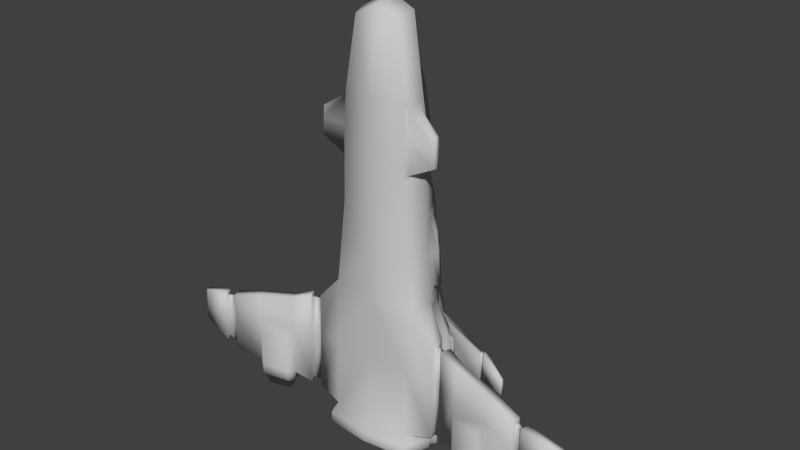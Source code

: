 # Source: SS1.blend  (saved by Blender 2.73.0; exported with 4.5.12 LTS)
import bpy
from mathutils import Matrix  # noqa: F401  (used for matrix-valued properties, if any)

bpy.ops.wm.read_factory_settings(use_empty=True)
scene = bpy.context.scene
scene.name = 'Scene'

# ---- collections
col_collection_1 = bpy.data.collections.new('Collection 1'); scene.collection.children.link(col_collection_1)

# ---- materials (node trees are filled in below, after node groups)
mat_material__159 = bpy.data.materials.new('Material #159')
mat_material__159.alpha_threshold = 0.0
mat_material__159.use_transparent_shadow = False
mat_material__159.diffuse_color = (0.588, 0.588, 0.588, 1.0)
mat_material__159.specular_color = (0.9, 0.9, 0.9)
mat_material__159.roughness = 0.5
mat_material__159.specular_intensity = 0.0

# ---- material node trees

# ---- world
world_world = bpy.data.worlds.new('World'); scene.world = world_world
world_world.color = (0.05088, 0.05088, 0.05088)
world_world.use_sun_shadow = False
world_world.sun_shadow_jitter_overblur = 0.0
world_world.cycles.sampling_method = 'MANUAL'
world_world.cycles.sample_map_resolution = 256

# ---- meshes
me_untitled = bpy.data.meshes.new('Untitled')
me_untitled.from_pydata([(8.923, 15.7, 83.81), (14.71, 14.08, 15.7), (5.582, 21.71, 72.74), (8.506, 28.24, 15.34), (13.9, 14.76, 42.71), (7.477, 21.3, 55.17), (12.89, 15.07, 55.32), (7.715, 24.98, 42.46), (11.49, 6.569, 55.55), (6.61, 21.28, 55.17), (6.502, 24.95, 42.47), (4.292, 30.99, 42.31), (7.961, 7.155, 81.61), (11.95, 5.546, 16.0), (12.01, 6.253, 42.94), (14.31, 14.45, 30.21), (11.98, 5.925, 30.44), (8.113, 24.63, 29.96), (6.48, 24.49, 29.97), (4.268, 30.62, 29.81), (4.983, 21.66, 71.72), (4.421, 27.7, 18.59), (4.376, 28.44, 54.99), (4.262, 30.41, 20.7), (17.48, 12.65, -41.9), (9.544, 29.54, -42.32), (14.73, 4.114, -41.6), (17.3, 13.32, -15.88), (9.616, 29.26, -16.27), (14.55, 4.791, -15.58), (17.43, 11.96, -67.95), (9.474, 29.71, -68.39), (14.68, 3.431, -67.65), (23.26, 10.94, -41.87), (23.29, 11.33, -26.95), (23.39, 6.498, -26.75), (23.36, 6.107, -41.67), (23.32, 5.489, -65.21), (23.22, 10.32, -65.4), (19.01, 11.19, -71.3), (9.563, 32.64, -71.75), (15.67, 0.7627, -70.85), (27.52, 7.635, -41.79), (27.54, 7.976, -28.79), (27.12, 6.593, -28.73), (27.1, 6.253, -41.69), (27.05, 5.686, -63.3), (27.48, 7.069, -63.36), (27.86, 8.767, -41.82), (27.89, 9.144, -27.46), (26.78, 5.499, -27.3), (26.75, 5.122, -41.66), (26.7, 4.519, -64.64), (27.82, 8.164, -64.79), (56.46, 2.591, -45.25), (56.48, 2.823, -36.4), (55.36, -0.8215, -36.25), (55.34, -1.053, -45.08), (55.31, -1.421, -59.09), (56.43, 2.224, -59.24), (56.11, 1.453, -45.22), (56.12, 1.648, -37.75), (55.71, 0.2803, -37.69), (55.69, 0.08556, -45.11), (55.67, -0.2459, -57.74), (56.08, 1.122, -57.8), (59.85, 1.023, -45.21), (59.87, 1.201, -38.43), (59.45, -0.1667, -38.37), (59.44, -0.3435, -45.11), (59.41, -0.6263, -55.89), (59.83, 0.7419, -55.94), (60.2, 2.155, -45.24), (60.22, 2.369, -37.09), (59.11, -1.261, -36.94), (59.09, -1.475, -45.08), (59.07, -1.794, -57.22), (60.18, 1.837, -57.37), (71.22, 3.21, -46.26), (71.23, 3.344, -41.14), (70.53, 1.07, -41.05), (70.52, 0.9359, -46.15), (70.51, 0.7326, -53.9), (71.2, 3.007, -53.99), (23.3, 9.257, -41.82), (23.32, 9.598, -28.82), (23.35, 8.129, -28.76), (23.33, 7.789, -41.72), (23.29, 7.222, -63.33), (23.26, 8.691, -63.39), (19.01, 11.02, -75.27), (9.682, 32.53, -75.82), (15.67, 0.654, -74.99), (13.48, 12.87, 42.76), (12.59, 13.14, 54.16), (11.82, 8.437, 54.29), (12.43, 8.152, 42.89), (12.48, 7.855, 31.59), (13.78, 12.58, 31.46), (21.61, 10.21, 42.93), (21.4, 10.31, 47.2), (21.08, 8.393, 47.25), (21.18, 8.284, 42.99), (21.29, 8.12, 36.67), (21.83, 10.05, 36.62), (7.103, 36.59, -31.71), (7.057, 37.45, -42.54), (6.959, 39.01, -68.62), (7.047, 41.94, -72.04), (6.416, 40.78, -77.18), (11.04, 26.21, -68.3), (11.1, 26.23, -42.24), (12.09, 24.26, -21.24), (15.35, 17.4, -21.17), (16.37, 15.01, -41.96), (16.24, 14.61, -68.01), (18.14, 13.08, -71.1), (17.13, 13.04, -76.48), (11.14, 28.86, -71.61), (11.17, 28.82, -75.72), (15.35, 26.82, -68.22), (15.41, 27.03, -41.9), (16.69, 25.02, -31.07), (18.75, 20.59, -31.07), (19.31, 18.73, -41.69), (19.19, 18.25, -68.0), (21.77, 18.56, -71.38), (21.91, 20.12, -75.52), (17.16, 29.03, -75.74), (17.18, 29.08, -71.66), (8.655, 31.84, -33.06), (8.503, 33.45, -66.01), (7.26, 38.0, -66.12), (19.2, 40.09, -49.31), (19.04, 40.35, -61.76), (18.54, 43.15, -61.66), (18.71, 42.32, -49.23), (19.1, 40.59, -49.67), (18.95, 40.82, -61.36), (18.65, 42.63, -61.3), (18.79, 41.88, -49.63), (20.48, 41.4, -49.69), (20.32, 41.63, -61.38), (20.02, 43.44, -61.32), (20.17, 42.69, -49.64), (20.58, 40.89, -49.32), (20.41, 41.15, -61.79), (19.91, 43.98, -61.69), (20.08, 43.15, -49.24), (29.53, 38.0, -55.1), (29.5, 38.14, -61.64), (29.47, 39.62, -61.68), (29.5, 39.19, -55.13), (7.839, 34.23, -33.1), (16.61, 26.06, -68.18), (16.68, 26.31, -41.81), (17.58, 24.45, -33.09), (18.85, 21.71, -33.1), (19.48, 20.35, -41.66), (19.39, 19.86, -68.02), (21.91, 20.25, -71.45), (20.93, 18.78, -76.64), (18.41, 28.16, -75.72), (18.44, 28.22, -71.65), (18.53, 25.77, -68.15), (18.52, 25.97, -41.87), (19.3, 24.39, -34.42), (19.73, 23.43, -34.43), (20.27, 22.28, -41.67), (20.27, 21.85, -68.01), (22.8, 22.24, -71.45), (21.76, 22.03, -76.72), (20.25, 27.81, -75.72), (20.35, 27.92, -71.61), (34.39, 7.172, -42.97), (46.93, 4.65, -44.1), (34.42, 7.501, -30.44), (46.95, 4.93, -33.42), (33.3, 3.856, -30.29), (45.83, 1.285, -33.27), (33.28, 3.528, -42.8), (45.81, 1.005, -43.94), (33.24, 3.01, -62.53), (45.77, 0.5183, -62.49), (34.36, 6.656, -62.63), (46.89, 4.165, -62.59), (37.8, 6.617, -36.6), (44.2, 5.412, -37.29), (44.12, -1.016, -48.42), (34.25, 0.9329, -47.6), (34.38, 0.9897, -62.48), (36.03, 10.06, -62.72), (36.13, 10.65, -43.64), (39.23, 9.602, -38.62), (44.17, 8.715, -39.02), (46.42, 8.441, -44.66), (46.28, 7.867, -62.69), (44.0, -0.9934, -62.45), (43.99, -1.095, -66.32), (34.37, 0.8881, -66.35), (33.23, 2.909, -66.4), (34.35, 6.555, -66.5), (36.02, 9.955, -66.59), (46.27, 7.766, -66.56), (46.88, 4.063, -66.46), (45.77, 0.4168, -66.36), (43.84, -0.3238, -66.34), (34.75, 1.537, -66.36), (33.93, 3.004, -66.4), (35.03, 6.854, -66.5), (36.21, 9.204, -66.57), (45.93, 7.103, -66.54), (46.17, 3.915, -66.46), (45.24, 0.8668, -66.37), (43.14, 0.9605, -71.18), (36.29, 2.611, -71.2), (35.69, 3.709, -71.23), (36.32, 6.421, -71.3), (37.1, 8.069, -71.35), (44.59, 6.445, -71.32), (44.75, 4.089, -71.26), (44.14, 1.85, -71.2), (10.72, 23.81, 11.66), (12.99, 18.6, 11.95), (14.73, 18.98, -12.7), (11.82, 24.65, -12.89), (16.01, 13.7, -0.0884), (9.061, 28.75, -0.4648), (13.25, 5.168, 0.2098), (11.27, 24.23, -0.6117), (13.86, 18.79, -0.3733), (13.01, 23.78, 6.302), (14.13, 20.77, 6.501), (14.85, 21.09, -0.1829), (15.56, 21.22, -14.21), (13.93, 24.31, -14.36), (13.48, 23.97, -0.448), (45.02, 8.193, -60.97), (37.73, 9.581, -60.99), (37.82, 10.14, -44.2), (39.82, 9.545, -40.48), (43.36, 8.959, -40.59), (45.15, 8.735, -45.08), (44.91, 9.107, -60.73), (38.06, 10.5, -60.74), (38.16, 11.05, -44.32), (40.03, 10.57, -40.8), (43.37, 9.948, -40.86), (45.08, 9.535, -45.17), (43.05, 1.433, -71.19), (36.52, 3.004, -71.21), (36.11, 3.78, -71.23), (36.68, 6.256, -71.3), (37.3, 7.577, -71.33), (44.24, 6.074, -71.31), (44.37, 4.14, -71.26), (43.81, 2.115, -71.21), (43.05, 1.498, -68.71), (36.53, 3.069, -68.73), (36.11, 3.845, -68.75), (36.69, 6.321, -68.82), (37.31, 7.642, -68.86), (44.24, 6.139, -68.84), (44.37, 4.205, -68.79), (43.82, 2.18, -68.73), (1.222, 15.6, 87.77), (1.392, 7.079, 85.57), (0.7725, 28.78, 17.05), (1.32, 3.791, 30.52), (1.37, 4.45, 55.63), (0.6582, 30.24, -16.27), (1.228, 2.584, -15.48), (0.4671, 37.64, -31.72), (1.26, 2.998, 0.2985), (1.065, 21.63, 74.62), (1.291, 3.412, 16.08), (1.063, 21.61, 73.6), (0.422, 38.5, -42.55), (0.324, 40.05, -68.63), (1.172, -1.476, -70.76), (1.164, -1.585, -74.9), (1.125, 1.217, -67.56), (1.177, 1.901, -41.51), (1.345, 4.119, 43.03), (0.7585, 29.25, 15.34), (0.722, 31.5, 19.16), (0.2656, 41.84, -77.19), (0.7083, 29.75, -0.4689), (0.8522, 29.57, 54.97), (0.7678, 32.12, 42.29), (0.7437, 31.75, 29.79), (18.06, 10.91, -76.42), (8.907, 32.14, -76.96), (15.06, 1.607, -76.17), (7.039, 41.83, -76.05), (18.15, 12.96, -75.32), (10.62, 27.79, -76.85), (21.06, 20.36, -76.68), (16.92, 28.0, -76.87), (21.77, 18.43, -75.48), (18.1, 27.19, -76.85), (22.74, 22.08, -75.57), (19.65, 26.88, -76.85), (1.141, -0.616, -76.08), (16.11, 13.14, -76.48), (17.12, 10.85, -76.42), (14.45, 2.59, -76.19), (1.12, 0.3834, -76.1), (0.2862, 40.84, -77.16), (5.796, 39.77, -77.15), (8.099, 31.77, -76.94), (10.07, 26.77, -76.82), (16.69, 26.99, -76.84), (17.79, 26.24, -76.82), (19.07, 25.98, -76.82), (20.79, 22.02, -76.72), (20.21, 20.63, -76.68), (20.09, 19.16, -76.64), (15.01, 13.83, -73.62), (15.94, 11.71, -73.57), (13.46, 4.038, -73.36), (1.097, 1.857, -73.27), (0.3184, 39.63, -74.26), (5.434, 38.54, -74.25), (7.572, 31.13, -74.06), (9.403, 26.48, -73.94), (15.55, 26.69, -73.96), (16.57, 25.99, -73.95), (17.75, 25.75, -73.94), (19.35, 22.07, -73.85), (18.82, 20.78, -73.82), (18.7, 19.41, -73.78), (0.8838, 12.29, -72.78), (0.8462, 14.12, -72.83), (10.8, 25.53, -73.92), (15.32, 25.68, -73.94), (16.26, 25.03, -73.92), (17.17, 24.85, -73.92), (18.39, 22.06, -73.85), (17.97, 21.05, -73.82), (17.86, 19.79, -73.79), (15.15, 15.7, -73.67), (11.65, 24.99, -77.06), (15.47, 25.12, -77.07), (16.26, 24.57, -77.06), (17.03, 24.42, -77.06), (18.06, 22.06, -77.0), (17.7, 21.21, -76.97), (17.62, 20.14, -76.95), (15.33, 16.69, -76.85), (14.09, 14.18, -76.78), (14.97, 12.19, -76.73), (12.65, 5.005, -76.54), (1.069, 2.846, -76.45), (0.3354, 38.42, -77.38), (5.128, 37.32, -77.36), (7.13, 30.37, -77.19), (8.845, 26.03, -77.08), (13.76, 13.99, -76.77), (14.57, 12.16, -76.73), (12.39, 5.424, -76.55), (1.06, 3.272, -76.46), (0.3442, 37.99, -77.37), (4.864, 36.89, -77.35), (6.786, 30.22, -77.18), (8.512, 25.84, -77.07), (12.24, 24.58, -77.05), (15.37, 24.69, -77.06), (16.13, 24.16, -77.05), (16.79, 24.03, -77.05), (17.65, 22.06, -77.0), (17.34, 21.32, -76.98), (17.26, 20.3, -76.95), (15.39, 17.48, -76.87), (12.23, 14.26, -72.86), (12.93, 12.61, -72.82), (11.02, 6.513, -72.66), (1.047, 4.397, -72.58), (0.3929, 36.11, -73.41), (4.376, 35.0, -73.39), (6.072, 28.96, -73.23), (7.595, 24.99, -73.13), (12.69, 24.44, -73.13), (15.47, 24.54, -73.14), (16.14, 24.07, -73.13), (16.73, 23.95, -73.13), (17.49, 22.2, -73.09), (17.22, 21.55, -73.07), (17.14, 20.64, -73.04), (15.48, 18.14, -72.97), (-5.192, 6.796, 81.66), (-8.822, 6.014, 55.61), (-6.494, 15.28, 83.86), (-10.58, 14.43, 55.4), (-5.424, 20.95, 55.21), (-3.459, 21.46, 72.77), (-11.64, 14.07, 42.8), (-5.878, 24.61, 42.51), (-12.09, 13.73, 30.3), (-6.324, 24.24, 30.01), (-4.557, 20.97, 55.21), (-2.864, 21.45, 71.74), (-4.664, 24.64, 42.5), (-4.687, 24.19, 30.0), (-2.621, 28.25, 55.01), (-2.706, 30.8, 42.34), (-2.73, 30.43, 29.83), (-9.447, 4.962, 16.07), (-12.55, 13.33, 15.79), (-9.418, 5.34, 30.51), (-18.64, 7.195, 43.12), (-19.15, 9.094, 43.07), (-18.92, 9.211, 47.33), (-18.52, 7.312, 47.38), (-6.939, 27.82, 15.4), (-2.819, 27.5, 18.62), (-2.761, 30.22, 20.72), (-19.4, 8.923, 36.76), (-18.78, 7.025, 36.81), (-9.394, 5.669, 43.02), (-15.27, 12.43, -15.77), (-8.249, 28.77, -16.21), (-10.24, 24.05, -12.81), (-12.92, 18.22, -12.6), (-10.81, 4.511, 0.2908), (-13.91, 12.88, 0.01233), (-18.21, 22.4, -34.3), (-18.74, 21.22, -41.54), (-17.14, 25.0, -41.75), (-17.81, 23.37, -34.3), (-18.85, 20.78, -67.88), (-17.27, 24.79, -68.03), (-15.56, 11.74, -41.79), (-21.23, 10.12, -26.8), (-21.26, 9.726, -41.72), (-12.17, 4.061, -15.49), (-21.13, 5.282, -26.6), (-12.45, 3.371, -41.51), (-21.16, 4.89, -41.52), (-12.5, 2.688, -67.56), (-21.21, 4.273, -65.06), (-15.61, 11.06, -67.84), (-21.31, 9.108, -65.25), (-21.2, 8.382, -28.67), (-21.22, 8.041, -41.67), (-21.17, 6.912, -28.61), (-21.19, 6.573, -41.57), (-21.24, 6.005, -63.18), (-21.27, 7.475, -63.24), (-8.39, 29.22, -68.33), (-9.814, 25.64, -68.23), (-10.03, 28.28, -71.54), (-8.615, 32.14, -71.69), (-13.41, -0.03187, -70.75), (-17.17, 10.2, -71.18), (-68.06, -2.717, -40.58), (-68.07, -2.851, -45.68), (-68.86, -0.6176, -45.78), (-68.85, -0.4834, -40.67), (-68.09, -3.054, -53.43), (-68.88, -0.8206, -53.52), (-25.35, 6.531, -28.61), (-25.37, 6.19, -41.61), (-24.87, 5.173, -28.56), (-24.89, 4.833, -41.51), (-24.94, 4.266, -63.12), (-25.42, 5.624, -63.18), (-25.74, 7.678, -27.28), (-25.76, 7.301, -41.64), (-24.47, 4.098, -27.13), (-24.5, 3.722, -41.48), (-24.55, 3.119, -64.46), (-25.81, 6.699, -64.61), (-37.98, 8.441, -40.53), (-41.29, 7.635, -40.57), (-43.01, 7.128, -44.87), (-36.15, 9.019, -44.07), (-30.94, 2.101, -30.07), (-43.36, -1.152, -32.97), (-44.63, 2.428, -33.11), (-32.2, 5.681, -30.22), (-30.96, 1.772, -42.59), (-43.38, -1.432, -43.64), (-32.05, -0.8255, -62.26), (-41.58, -3.332, -62.16), (-41.64, -3.359, -48.14), (-31.85, -0.8731, -47.38), (-35.29, 5.658, -68.61), (-42.15, 3.778, -68.54), (-40.77, -0.792, -68.43), (-34.32, 1.133, -68.5), (-42.9, 6.707, -60.43), (-36.12, 8.471, -60.49), (-54.09, -0.4293, -44.87), (-54.07, -0.1972, -36.03), (-53.68, -1.352, -37.38), (-53.69, -1.548, -44.85), (-52.81, -3.777, -35.89), (-53.2, -2.696, -37.32), (-52.82, -4.009, -44.72), (-53.22, -2.89, -44.74), (-52.85, -4.376, -58.72), (-53.24, -3.222, -57.38), (-54.12, -0.7965, -58.87), (-53.72, -1.878, -57.43), (-57.4, -2.003, -38.03), (-57.42, -2.181, -44.82), (-56.93, -3.347, -37.98), (-56.94, -3.523, -44.72), (-56.96, -3.806, -55.49), (-57.44, -2.462, -55.55), (-57.79, -0.8557, -36.69), (-57.81, -1.07, -44.85), (-56.53, -4.421, -36.55), (-56.55, -4.635, -44.69), (-56.57, -4.953, -56.83), (-57.83, -1.388, -56.98), (-10.08, 28.24, -75.65), (-8.751, 32.03, -75.75), (-13.41, -0.1405, -74.9), (-17.18, 10.04, -75.15), (-6.486, 41.57, -72.0), (-6.494, 41.46, -76.01), (0.2473, 42.87, -76.06), (0.2552, 42.98, -72.05), (-10.2, 12.51, 54.24), (-11.14, 12.19, 42.84), (-9.239, 7.862, 54.36), (-9.894, 7.542, 42.96), (-9.987, 7.241, 31.66), (-11.48, 11.89, 31.55), (-28.69, 36.41, -54.9), (-28.71, 36.55, -61.44), (-28.74, 38.03, -61.48), (-28.71, 37.6, -54.93), (-6.261, 38.65, -68.57), (-8.321, 29.05, -42.26), (-9.737, 25.66, -42.17), (-10.54, 23.64, -21.16), (-13.52, 16.62, -21.08), (-14.54, 14.16, -41.85), (-14.53, 13.77, -67.91), (-16.38, 12.14, -70.98), (-16.4, 12.02, -75.21), (-21.41, 21.03, -71.3), (-19.19, 26.84, -71.48), (-21.37, 20.87, -75.43), (-19.12, 26.73, -75.59), (-14.08, 26.22, -41.8), (-14.14, 26.02, -68.12), (-15.22, 24.15, -30.97), (-17.09, 19.61, -30.95), (-17.63, 17.72, -41.57), (-17.63, 17.24, -67.88), (-20.23, 17.41, -71.24), (-20.25, 17.29, -75.33), (-16.08, 28.17, -71.55), (-16.07, 28.12, -75.63), (-6.507, 37.62, -66.07), (-7.561, 33.01, -65.96), (-6.163, 37.09, -42.49), (-6.118, 36.23, -31.67), (-6.764, 33.83, -33.05), (-7.48, 31.4, -33.0), (-18.35, 39.33, -61.63), (-18.44, 39.06, -49.18), (-17.97, 42.16, -61.54), (-18.03, 41.32, -49.11), (-18.27, 39.8, -61.24), (-18.36, 39.57, -49.55), (-18.05, 41.63, -61.18), (-18.1, 40.87, -49.5), (-19.68, 40.54, -61.24), (-19.76, 40.3, -49.56), (-19.45, 42.37, -61.19), (-19.51, 41.6, -49.51), (-19.75, 40.05, -61.65), (-19.84, 39.78, -49.18), (-19.37, 42.9, -61.56), (-19.44, 42.07, -49.1), (-15.37, 25.19, -68.07), (-15.31, 25.44, -41.7), (-16.09, 23.53, -32.97), (-17.24, 20.73, -32.98), (-17.86, 19.33, -41.54), (-17.89, 18.85, -67.9), (-20.44, 19.09, -71.3), (-20.45, 18.96, -75.38), (-17.29, 27.19, -75.6), (-17.3, 27.25, -71.53), (-44.65, 2.148, -43.8), (-32.23, 5.352, -42.74), (-43.42, -1.919, -62.19), (-31.0, 1.255, -62.31), (-44.68, 1.662, -62.28), (-32.27, 4.836, -62.4), (-41.92, 3.059, -37.0), (-35.58, 4.612, -36.35), (-33.94, 1.931, -68.52), (-34.61, 4.373, -68.58), (-34.11, 8.735, -43.41), (-34.08, 8.141, -62.49), (-37.14, 7.515, -38.37), (-42.04, 6.359, -38.73), (-44.3, 5.962, -44.35), (-44.22, 5.395, -62.39), (-42.2, 1.84, -68.49), (-41.57, -0.1532, -68.44), (-32.06, -0.927, -66.12), (-41.59, -3.433, -66.03), (-31.01, 1.153, -66.18), (-32.27, 4.735, -66.27), (-34.09, 8.04, -66.35), (-44.23, 5.293, -66.25), (-44.69, 1.561, -66.15), (-43.43, -2.02, -66.06), (-32.47, -0.2993, -66.14), (-41.47, -2.655, -66.05), (-31.71, 1.21, -66.18), (-32.97, 4.996, -66.28), (-34.24, 7.279, -66.33), (-43.87, 4.649, -66.24), (-43.98, 1.452, -66.15), (-42.92, -1.542, -66.08), (-34.07, 0.6887, -70.96), (-40.85, -1.334, -70.89), (-33.53, 1.818, -71.0), (-34.27, 4.492, -71.06), (-35.11, 6.096, -71.1), (-42.53, 4.064, -71.03), (-42.59, 1.703, -70.97), (-41.89, -0.5002, -70.91), (-8.983, 23.28, 11.73), (-11.04, 17.95, 12.03), (-13.84, 20.41, -14.11), (-12.34, 23.59, -14.27), (-11.81, 23.28, -0.3628), (-13.06, 20.33, -0.08895), (-7.594, 28.29, -0.4088), (-9.612, 23.66, -0.5414), (-11.98, 18.08, -0.2864), (-11.3, 23.11, 6.384), (-12.29, 20.05, 6.59), (-35.75, 7.573, -60.74), (-42.97, 5.789, -60.68), (-35.78, 8.128, -43.96), (-37.73, 7.426, -40.22), (-41.25, 6.647, -40.3), (-43.05, 6.325, -44.79), (-34.33, 1.068, -70.97), (-40.78, -0.857, -70.91), (-33.94, 1.866, -71.0), (-34.62, 4.308, -71.06), (-35.29, 5.593, -71.09), (-42.16, 3.713, -71.02), (-42.21, 1.775, -70.97), (-41.57, -0.2182, -70.92), (-16.24, 9.977, -76.31), (-15.39, 12.15, -76.37), (-12.85, 0.8446, -76.08), (-5.835, 40.45, -77.13), (-7.967, 31.68, -76.9), (-9.501, 27.24, -76.78), (-19.43, 17.67, -76.5), (-15.8, 27.11, -76.76), (-19.62, 19.25, -76.54), (-16.94, 26.23, -76.73), (-20.39, 20.88, -76.58), (-18.48, 25.84, -76.72), (-15.29, 9.968, -76.31), (-14.38, 12.31, -76.37), (-12.28, 1.86, -76.1), (-5.173, 39.47, -77.11), (-7.144, 31.36, -76.89), (-8.908, 26.25, -76.75), (-15.53, 26.11, -76.73), (-16.6, 25.3, -76.71), (-17.86, 24.97, -76.7), (-19.42, 20.92, -76.59), (-18.79, 19.56, -76.55), (-18.61, 18.1, -76.51), (-14.14, 10.89, -73.47), (-13.29, 13.06, -73.53), (-11.35, 3.36, -73.28), (-4.747, 38.27, -74.21), (-6.576, 30.74, -74.01), (-8.214, 26.0, -73.88), (-14.36, 25.87, -73.86), (-15.35, 25.12, -73.84), (-16.53, 24.81, -73.83), (-17.97, 21.05, -73.73), (-17.38, 19.79, -73.7), (-17.21, 18.43, -73.66), (-3.54, 34.78, -73.36), (-4.986, 28.65, -73.2), (0.5155, 30.16, -73.25), (-6.343, 24.61, -73.09), (0.5974, 26.19, -73.15), (-10.53, 13.64, -72.79), (-11.17, 11.95, -72.74), (-9.003, 5.965, -72.59), (-14.84, 23.23, -73.03), (-15.42, 23.08, -73.02), (-16.11, 21.28, -72.97), (-15.81, 20.65, -72.96), (-11.41, 23.78, -73.05), (-14.19, 23.73, -73.04), (-15.7, 19.74, -72.93), (-13.94, 17.33, -72.88), (-14.09, 24.88, -73.84), (-9.569, 24.97, -73.85), (-15.0, 24.18, -73.82), (-15.91, 23.95, -73.81), (-17.01, 21.09, -73.73), (-16.55, 20.11, -73.71), (-16.39, 18.86, -73.67), (-13.51, 14.92, -73.58), (-14.23, 24.3, -76.97), (-10.41, 24.39, -76.98), (-15.0, 23.72, -76.95), (-15.77, 23.52, -76.95), (-16.7, 21.11, -76.88), (-16.3, 20.28, -76.86), (-16.17, 19.22, -76.83), (-13.74, 15.89, -76.75), (-13.2, 11.42, -76.64), (-12.41, 13.46, -76.69), (-10.59, 4.37, -76.46), (-4.407, 37.06, -77.33), (-6.12, 30.01, -77.14), (-7.654, 25.58, -77.02), (-12.8, 11.41, -76.64), (-12.07, 13.28, -76.69), (-10.35, 4.803, -76.47), (-4.125, 36.64, -77.32), (-5.77, 29.88, -77.14), (-7.314, 25.41, -77.02), (-14.12, 23.88, -76.96), (-10.99, 23.95, -76.97), (-14.85, 23.32, -76.94), (-15.51, 23.15, -76.94), (-16.28, 21.13, -76.88), (-15.95, 20.41, -76.86), (-15.82, 19.4, -76.84), (-13.84, 16.68, -76.77)], [], [(12, 266, 269, 8), (0, 6, 5, 2), (6, 4, 7, 5), (4, 15, 17, 7), (2, 5, 9, 20), (5, 7, 10, 9), (7, 17, 18, 10), (20, 9, 22), (9, 10, 11, 22), (10, 18, 19, 11), (12, 0, 265, 266), (13, 1, 15, 16), (102, 99, 100, 101), (8, 6, 0, 12), (15, 1, 3, 17), (17, 3, 21, 18), (18, 21, 23, 19), (104, 99, 102, 103), (16, 14, 283, 268), (3, 284, 267, 21), (21, 267, 285, 23), (27, 28, 225, 224), (13, 275, 273, 228), (1, 13, 228, 226), (167, 168, 165, 166), (165, 168, 169, 164), (24, 27, 34, 33), (27, 29, 35, 34), (29, 26, 36, 35), (26, 32, 37, 36), (32, 30, 38, 37), (30, 24, 33, 38), (33, 34, 85, 84), (34, 35, 86, 85), (35, 36, 87, 86), (36, 37, 88, 87), (37, 38, 89, 88), (38, 33, 84, 89), (31, 110, 118, 40), (30, 32, 41, 39), (80, 81, 78, 79), (78, 81, 82, 83), (84, 85, 43, 42), (85, 86, 44, 43), (86, 87, 45, 44), (87, 88, 46, 45), (88, 89, 47, 46), (89, 84, 42, 47), (42, 43, 49, 48), (43, 44, 50, 49), (44, 45, 51, 50), (45, 46, 52, 51), (46, 47, 53, 52), (47, 42, 48, 53), (246, 247, 248, 245), (178, 179, 177, 176), (180, 181, 179, 178), (190, 197, 188, 189), (261, 262, 257, 258), (245, 248, 243, 244), (54, 55, 61, 60), (55, 56, 62, 61), (56, 57, 63, 62), (57, 58, 64, 63), (58, 59, 65, 64), (59, 54, 60, 65), (60, 61, 67, 66), (61, 62, 68, 67), (62, 63, 69, 68), (63, 64, 70, 69), (64, 65, 71, 70), (65, 60, 66, 71), (66, 67, 73, 72), (67, 68, 74, 73), (68, 69, 75, 74), (69, 70, 76, 75), (70, 71, 77, 76), (71, 66, 72, 77), (72, 73, 79, 78), (73, 74, 80, 79), (74, 75, 81, 80), (75, 76, 82, 81), (76, 77, 83, 82), (77, 72, 78, 83), (40, 118, 119, 91), (41, 279, 280, 92), (39, 41, 92, 90), (108, 294, 523, 524), (4, 6, 94, 93), (6, 8, 95, 94), (8, 14, 96, 95), (14, 16, 97, 96), (16, 15, 98, 97), (15, 4, 93, 98), (93, 94, 100, 99), (94, 95, 101, 100), (95, 96, 102, 101), (96, 97, 103, 102), (97, 98, 104, 103), (98, 93, 99, 104), (149, 150, 151, 152), (31, 40, 108, 107), (40, 91, 294, 108), (110, 31, 25, 111), (112, 111, 25, 28), (112, 28, 27, 113), (113, 27, 24, 114), (114, 24, 30, 115), (115, 30, 39, 116), (116, 39, 90, 295), (164, 169, 170, 173), (173, 170, 301, 172), (110, 111, 121, 120), (111, 112, 122, 121), (112, 113, 123, 122), (113, 114, 124, 123), (114, 115, 125, 124), (115, 116, 126, 125), (116, 295, 299, 126), (119, 118, 129, 128), (118, 110, 120, 129), (31, 107, 132, 131), (107, 106, 105, 153, 132), (28, 25, 31, 131, 130), (130, 131, 134, 133), (131, 132, 135, 134), (132, 153, 136, 135), (133, 134, 138, 137), (134, 135, 139, 138), (135, 136, 140, 139), (136, 133, 137, 140), (137, 138, 142, 141), (138, 139, 143, 142), (139, 140, 144, 143), (140, 137, 141, 144), (141, 142, 146, 145), (142, 143, 147, 146), (143, 144, 148, 147), (144, 141, 145, 148), (145, 146, 150, 149), (146, 147, 151, 150), (147, 148, 152, 151), (148, 145, 149, 152), (130, 153, 105, 28), (136, 153, 130, 133), (154, 120, 121, 155), (155, 121, 122, 156), (156, 122, 123, 157), (157, 123, 124, 158), (158, 124, 125, 159), (159, 125, 126, 160), (160, 126, 299, 127), (162, 128, 129, 163), (163, 129, 120, 154), (154, 155, 165, 164), (155, 156, 166, 165), (156, 157, 167, 166), (157, 158, 168, 167), (158, 159, 169, 168), (159, 160, 170, 169), (160, 127, 301, 170), (162, 163, 173, 172), (163, 154, 164, 173), (177, 55, 54, 175), (174, 48, 49, 176), (179, 56, 55, 177), (176, 49, 50, 178), (181, 57, 56, 179), (178, 50, 51, 180), (183, 58, 57, 181), (180, 51, 52, 182), (185, 59, 58, 183), (182, 52, 53, 184), (175, 54, 59, 185), (184, 53, 48, 174), (177, 175, 187), (187, 186, 176, 177), (186, 174, 176), (181, 180, 189, 188), (180, 182, 190, 189), (259, 260, 261, 258), (184, 174, 192, 191), (174, 186, 193, 192), (186, 187, 194, 193), (187, 175, 195, 194), (175, 185, 196, 195), (263, 264, 257, 262), (183, 181, 188, 197), (197, 190, 199, 198), (190, 182, 200, 199), (182, 184, 201, 200), (184, 191, 202, 201), (191, 196, 203, 202), (196, 185, 204, 203), (185, 183, 205, 204), (183, 197, 198, 205), (198, 199, 207, 206), (199, 200, 208, 207), (200, 201, 209, 208), (201, 202, 210, 209), (202, 203, 211, 210), (203, 204, 212, 211), (204, 205, 213, 212), (205, 198, 206, 213), (206, 207, 215, 214), (207, 208, 216, 215), (208, 209, 217, 216), (209, 210, 218, 217), (210, 211, 219, 218), (211, 212, 220, 219), (212, 213, 221, 220), (213, 206, 214, 221), (222, 3, 1, 223), (234, 235, 236, 233), (225, 28, 227, 229), (223, 1, 226, 230), (227, 28, 270, 287), (228, 29, 27, 226), (236, 231, 232, 233), (227, 3, 222, 229), (226, 27, 224, 230), (222, 223, 232, 231), (223, 230, 233, 232), (230, 224, 234, 233), (224, 225, 235, 234), (225, 229, 236, 235), (229, 222, 231, 236), (20, 22, 288, 276), (26, 29, 271, 282), (32, 26, 282, 281), (28, 105, 272, 270), (29, 228, 273, 271), (196, 191, 238, 237), (191, 192, 239, 238), (192, 193, 240, 239), (193, 194, 241, 240), (194, 195, 242, 241), (195, 196, 237, 242), (237, 238, 244, 243), (238, 239, 245, 244), (239, 240, 246, 245), (240, 241, 247, 246), (241, 242, 248, 247), (242, 237, 243, 248), (214, 215, 250, 249), (215, 216, 251, 250), (216, 217, 252, 251), (217, 218, 253, 252), (218, 219, 254, 253), (219, 220, 255, 254), (220, 221, 256, 255), (221, 214, 249, 256), (249, 250, 258, 257), (250, 251, 259, 258), (251, 252, 260, 259), (252, 253, 261, 260), (253, 254, 262, 261), (254, 255, 263, 262), (255, 256, 264, 263), (256, 249, 257, 264), (288, 22, 11, 289), (289, 11, 19, 290), (265, 0, 2, 274), (283, 14, 8, 269), (275, 13, 16, 268), (274, 2, 20, 276), (290, 19, 23, 285), (284, 3, 227, 287), (272, 105, 106, 277), (277, 106, 107, 278), (278, 107, 108, 524), (279, 41, 32, 281), (90, 291, 117, 295), (92, 293, 291, 90), (294, 109, 286, 523), (91, 292, 109, 294), (119, 296, 292, 91), (295, 117, 161, 299), (128, 298, 296, 119), (299, 161, 297, 127), (162, 300, 298, 128), (301, 171, 302, 172), (127, 297, 171, 301), (172, 302, 300, 162), (280, 303, 293, 92), (117, 291, 305, 304), (291, 293, 306, 305), (293, 303, 307, 306), (286, 109, 309, 308), (109, 292, 310, 309), (292, 296, 311, 310), (296, 298, 312, 311), (298, 300, 313, 312), (300, 302, 314, 313), (302, 171, 315, 314), (171, 297, 316, 315), (297, 161, 317, 316), (161, 117, 304, 317), (304, 305, 319, 318), (305, 306, 320, 319), (306, 307, 321, 320), (309, 323, 322, 308), (309, 310, 324, 323), (310, 311, 325, 324), (311, 312, 326, 325), (312, 313, 327, 326), (313, 314, 328, 327), (314, 315, 329, 328), (315, 316, 330, 329), (316, 317, 331, 330), (317, 304, 318, 331), (378, 379, 380, 695), (380, 381, 697, 695), (374, 375, 332, 333), (375, 376, 377, 332), (333, 697, 381, 374), (384, 385, 386, 387), (382, 383, 384, 387, 388, 389), (325, 326, 335, 334), (326, 327, 336, 335), (327, 328, 337, 336), (328, 329, 338, 337), (329, 330, 339, 338), (330, 331, 340, 339), (331, 318, 341, 340), (318, 325, 334, 341), (334, 335, 343, 342), (335, 336, 344, 343), (336, 337, 345, 344), (337, 338, 346, 345), (338, 339, 347, 346), (339, 340, 348, 347), (340, 341, 349, 348), (341, 334, 342, 349), (318, 319, 351, 350), (319, 320, 352, 351), (320, 321, 353, 352), (322, 323, 355, 354), (323, 324, 356, 355), (324, 325, 357, 356), (325, 318, 350, 357), (350, 351, 359, 358), (351, 352, 360, 359), (352, 353, 361, 360), (354, 355, 363, 362), (355, 356, 364, 363), (356, 357, 365, 364), (357, 350, 358, 365), (342, 343, 367, 366), (343, 344, 368, 367), (344, 345, 369, 368), (345, 346, 370, 369), (346, 347, 371, 370), (347, 348, 372, 371), (348, 349, 373, 372), (349, 342, 366, 373), (358, 359, 375, 374), (359, 360, 376, 375), (360, 361, 377, 376), (362, 363, 379, 378), (363, 364, 380, 379), (364, 365, 381, 380), (365, 358, 374, 381), (366, 367, 383, 382), (367, 368, 384, 383), (368, 369, 385, 384), (369, 370, 386, 385), (370, 371, 387, 386), (371, 372, 388, 387), (372, 373, 389, 388), (373, 366, 382, 389), (390, 391, 269, 266), (392, 395, 394, 393), (393, 394, 397, 396), (396, 397, 399, 398), (395, 401, 400, 394), (394, 400, 402, 397), (397, 402, 403, 399), (401, 404, 400), (400, 404, 405, 402), (402, 405, 406, 403), (390, 266, 265, 392), (407, 409, 398, 408), (410, 413, 412, 411), (391, 390, 392, 393), (398, 399, 414, 408), (399, 403, 415, 414), (403, 406, 416, 415), (417, 418, 410, 411), (409, 268, 283, 419), (414, 415, 267, 284), (415, 416, 285, 267), (420, 423, 422, 421), (407, 424, 273, 275), (408, 425, 424, 407), (426, 429, 428, 427), (428, 431, 430, 427), (432, 434, 433, 420), (420, 433, 436, 435), (435, 436, 438, 437), (437, 438, 440, 439), (439, 440, 442, 441), (441, 442, 434, 432), (434, 444, 443, 433), (433, 443, 445, 436), (436, 445, 446, 438), (438, 446, 447, 440), (440, 447, 448, 442), (442, 448, 444, 434), (449, 452, 451, 450), (441, 454, 453, 439), (455, 458, 457, 456), (457, 460, 459, 456), (444, 462, 461, 443), (443, 461, 463, 445), (445, 463, 464, 446), (446, 464, 465, 447), (447, 465, 466, 448), (448, 466, 462, 444), (462, 468, 467, 461), (461, 467, 469, 463), (463, 469, 470, 464), (464, 470, 471, 465), (465, 471, 472, 466), (466, 472, 468, 462), (473, 476, 475, 474), (477, 480, 479, 478), (481, 477, 478, 482), (483, 486, 485, 484), (487, 490, 489, 488), (476, 492, 491, 475), (493, 496, 495, 494), (494, 495, 498, 497), (497, 498, 500, 499), (499, 500, 502, 501), (501, 502, 504, 503), (503, 504, 496, 493), (496, 506, 505, 495), (495, 505, 507, 498), (498, 507, 508, 500), (500, 508, 509, 502), (502, 509, 510, 504), (504, 510, 506, 496), (506, 512, 511, 505), (505, 511, 513, 507), (507, 513, 514, 508), (508, 514, 515, 509), (509, 515, 516, 510), (510, 516, 512, 506), (512, 457, 458, 511), (511, 458, 455, 513), (513, 455, 456, 514), (514, 456, 459, 515), (515, 459, 460, 516), (516, 460, 457, 512), (452, 518, 517, 451), (453, 519, 280, 279), (454, 520, 519, 453), (521, 524, 523, 522), (396, 526, 525, 393), (393, 525, 527, 391), (391, 527, 528, 419), (419, 528, 529, 409), (409, 529, 530, 398), (398, 530, 526, 396), (526, 411, 412, 525), (525, 412, 413, 527), (527, 413, 410, 528), (528, 410, 418, 529), (529, 418, 417, 530), (530, 417, 411, 526), (531, 534, 533, 532), (449, 535, 521, 452), (452, 521, 522, 518), (450, 537, 536, 449), (538, 421, 536, 537), (538, 539, 420, 421), (539, 540, 432, 420), (540, 541, 441, 432), (541, 542, 454, 441), (542, 543, 520, 454), (431, 545, 544, 430), (545, 547, 546, 544), (450, 549, 548, 537), (537, 548, 550, 538), (538, 550, 551, 539), (539, 551, 552, 540), (540, 552, 553, 541), (541, 553, 554, 542), (542, 554, 555, 543), (517, 557, 556, 451), (451, 556, 549, 450), (449, 559, 558, 535), (535, 558, 562, 561, 560), (421, 563, 559, 449, 536), (563, 565, 564, 559), (559, 564, 566, 558), (558, 566, 567, 562), (565, 569, 568, 564), (564, 568, 570, 566), (566, 570, 571, 567), (567, 571, 569, 565), (569, 573, 572, 568), (568, 572, 574, 570), (570, 574, 575, 571), (571, 575, 573, 569), (573, 577, 576, 572), (572, 576, 578, 574), (574, 578, 579, 575), (575, 579, 577, 573), (577, 531, 532, 576), (576, 532, 533, 578), (578, 533, 534, 579), (579, 534, 531, 577), (563, 421, 561, 562), (567, 565, 563, 562), (580, 581, 548, 549), (581, 582, 550, 548), (582, 583, 551, 550), (583, 584, 552, 551), (584, 585, 553, 552), (585, 586, 554, 553), (586, 587, 555, 554), (588, 589, 556, 557), (589, 580, 549, 556), (580, 431, 428, 581), (581, 428, 429, 582), (582, 429, 426, 583), (583, 426, 427, 584), (584, 427, 430, 585), (585, 430, 544, 586), (586, 544, 546, 587), (588, 547, 545, 589), (589, 545, 431, 580), (479, 590, 493, 494), (591, 480, 467, 468), (478, 479, 494, 497), (480, 477, 469, 467), (482, 478, 497, 499), (477, 481, 470, 469), (592, 482, 499, 501), (481, 593, 471, 470), (594, 592, 501, 503), (593, 595, 472, 471), (590, 594, 503, 493), (595, 591, 468, 472), (479, 596, 590), (596, 479, 480, 597), (597, 480, 591), (482, 485, 486, 481), (481, 486, 483, 593), (598, 490, 487, 599), (595, 601, 600, 591), (591, 600, 602, 597), (597, 602, 603, 596), (596, 603, 604, 590), (590, 604, 605, 594), (606, 488, 489, 607), (592, 484, 485, 482), (484, 609, 608, 483), (483, 608, 610, 593), (593, 610, 611, 595), (595, 611, 612, 601), (601, 612, 613, 605), (605, 613, 614, 594), (594, 614, 615, 592), (592, 615, 609, 484), (609, 617, 616, 608), (608, 616, 618, 610), (610, 618, 619, 611), (611, 619, 620, 612), (612, 620, 621, 613), (613, 621, 622, 614), (614, 622, 623, 615), (615, 623, 617, 609), (617, 625, 624, 616), (616, 624, 626, 618), (618, 626, 627, 619), (619, 627, 628, 620), (620, 628, 629, 621), (621, 629, 630, 622), (622, 630, 631, 623), (623, 631, 625, 617), (632, 633, 408, 414), (634, 637, 636, 635), (422, 639, 638, 421), (633, 640, 425, 408), (638, 287, 270, 421), (424, 425, 420, 435), (636, 637, 642, 641), (638, 639, 632, 414), (425, 640, 423, 420), (632, 641, 642, 633), (633, 642, 637, 640), (640, 637, 634, 423), (423, 634, 635, 422), (422, 635, 636, 639), (639, 636, 641, 632), (401, 276, 288, 404), (437, 282, 271, 435), (439, 281, 282, 437), (421, 270, 272, 561), (435, 271, 273, 424), (605, 644, 643, 601), (601, 643, 645, 600), (600, 645, 646, 602), (602, 646, 647, 603), (603, 647, 648, 604), (604, 648, 644, 605), (644, 491, 492, 643), (643, 492, 476, 645), (645, 476, 473, 646), (646, 473, 474, 647), (647, 474, 475, 648), (648, 475, 491, 644), (625, 650, 649, 624), (624, 649, 651, 626), (626, 651, 652, 627), (627, 652, 653, 628), (628, 653, 654, 629), (629, 654, 655, 630), (630, 655, 656, 631), (631, 656, 650, 625), (650, 489, 490, 649), (649, 490, 598, 651), (651, 598, 599, 652), (652, 599, 487, 653), (653, 487, 488, 654), (654, 488, 606, 655), (655, 606, 607, 656), (656, 607, 489, 650), (288, 289, 405, 404), (289, 290, 406, 405), (265, 274, 395, 392), (283, 269, 391, 419), (275, 268, 409, 407), (274, 276, 401, 395), (290, 285, 416, 406), (284, 287, 638, 414), (272, 277, 560, 561), (277, 278, 535, 560), (278, 524, 521, 535), (279, 281, 439, 453), (520, 543, 658, 657), (519, 520, 657, 659), (522, 523, 286, 660), (518, 522, 660, 661), (517, 518, 661, 662), (543, 555, 663, 658), (557, 517, 662, 664), (555, 587, 665, 663), (588, 557, 664, 666), (546, 547, 668, 667), (587, 546, 667, 665), (547, 588, 666, 668), (280, 519, 659, 303), (658, 670, 669, 657), (657, 669, 671, 659), (659, 671, 307, 303), (286, 308, 672, 660), (660, 672, 673, 661), (661, 673, 674, 662), (662, 674, 675, 664), (664, 675, 676, 666), (666, 676, 677, 668), (668, 677, 678, 667), (667, 678, 679, 665), (665, 679, 680, 663), (663, 680, 670, 658), (670, 682, 681, 669), (669, 681, 683, 671), (671, 683, 321, 307), (672, 308, 322, 684), (672, 684, 685, 673), (673, 685, 686, 674), (674, 686, 687, 675), (675, 687, 688, 676), (676, 688, 689, 677), (677, 689, 690, 678), (678, 690, 691, 679), (679, 691, 692, 680), (680, 692, 682, 670), (378, 695, 694, 693), (694, 695, 697, 696), (698, 333, 332, 699), (699, 332, 377, 700), (333, 698, 696, 697), (701, 704, 703, 702), (705, 708, 707, 704, 701, 706), (686, 710, 709, 687), (687, 709, 711, 688), (688, 711, 712, 689), (689, 712, 713, 690), (690, 713, 714, 691), (691, 714, 715, 692), (692, 715, 716, 682), (682, 716, 710, 686), (710, 718, 717, 709), (709, 717, 719, 711), (711, 719, 720, 712), (712, 720, 721, 713), (713, 721, 722, 714), (714, 722, 723, 715), (715, 723, 724, 716), (716, 724, 718, 710), (682, 726, 725, 681), (681, 725, 727, 683), (683, 727, 353, 321), (322, 354, 728, 684), (684, 728, 729, 685), (685, 729, 730, 686), (686, 730, 726, 682), (726, 732, 731, 725), (725, 731, 733, 727), (727, 733, 361, 353), (354, 362, 734, 728), (728, 734, 735, 729), (729, 735, 736, 730), (730, 736, 732, 726), (718, 738, 737, 717), (717, 737, 739, 719), (719, 739, 740, 720), (720, 740, 741, 721), (721, 741, 742, 722), (722, 742, 743, 723), (723, 743, 744, 724), (724, 744, 738, 718), (732, 698, 699, 731), (731, 699, 700, 733), (733, 700, 377, 361), (362, 378, 693, 734), (734, 693, 694, 735), (735, 694, 696, 736), (736, 696, 698, 732), (738, 705, 706, 737), (737, 706, 701, 739), (739, 701, 702, 740), (740, 702, 703, 741), (741, 703, 704, 742), (742, 704, 707, 743), (743, 707, 708, 744), (744, 708, 705, 738)])
me_untitled.polygons.foreach_set('use_smooth', [True] * 742)
_uv = me_untitled.uv_layers.new(name='UVChannel_1')
_uv.uv.foreach_set('vector', [0.122, 0.5122, 0.108, 0.5376, 0.07929, 0.4377, 0.1228, 0.4289, 0.1483, 0.517, 0.1549, 0.4263, 0.1876, 0.4307, 0.1817, 0.4907, 0.1549, 0.4263, 0.1533, 0.3856, 0.1992, 0.3864, 0.1876, 0.4307, 0.1533, 0.3856, 0.1515, 0.3447, 0.199, 0.3434, 0.1992, 0.3864, 0.1817, 0.4907, 0.1876, 0.4307, 0.1914, 0.4318, 0.1858, 0.4887, 0.1876, 0.4307, 0.1992, 0.3864, 0.2041, 0.3873, 0.1914, 0.4318, 0.1992, 0.3864, 0.199, 0.3434, 0.2066, 0.3444, 0.2041, 0.3873, 0.2661, 0.3601, 0.2893, 0.412, 0.2622, 0.4203, 0.2893, 0.412, 0.2863, 0.4587, 0.2623, 0.4621, 0.2622, 0.4203, 0.2863, 0.4587, 0.2882, 0.5026, 0.2633, 0.5023, 0.2623, 0.4621, 0.122, 0.5122, 0.1483, 0.517, 0.152, 0.5483, 0.108, 0.5376, 0.1114, 0.3025, 0.1474, 0.2973, 0.1515, 0.3447, 0.1173, 0.3492, 0.8339, 0.7439, 0.8341, 0.7513, 0.8202, 0.7515, 0.82, 0.7441, 0.1228, 0.4289, 0.1549, 0.4263, 0.1483, 0.517, 0.122, 0.5122, 0.1515, 0.3447, 0.1474, 0.2973, 0.2087, 0.2922, 0.199, 0.3434, 0.199, 0.3434, 0.2087, 0.2922, 0.2257, 0.3057, 0.2066, 0.3444, 0.2882, 0.5026, 0.2683, 0.5411, 0.262, 0.5315, 0.2633, 0.5023, 0.8546, 0.7513, 0.8341, 0.7513, 0.8339, 0.7439, 0.8544, 0.7436, 0.1173, 0.3492, 0.1199, 0.3894, 0.07341, 0.3958, 0.07004, 0.3555, 0.2087, 0.2922, 0.2448, 0.2916, 0.2449, 0.2987, 0.2257, 0.3057, 0.2683, 0.5411, 0.2476, 0.5469, 0.2476, 0.5358, 0.262, 0.5315, 0.1326, 0.1942, 0.2008, 0.184, 0.1825, 0.1985, 0.1575, 0.2022, 0.1114, 0.3025, 0.06428, 0.3107, 0.05383, 0.262, 0.1055, 0.2511, 0.1474, 0.2973, 0.1114, 0.3025, 0.1055, 0.2511, 0.1396, 0.2456, 0.8445, 0.2575, 0.8675, 0.2523, 0.8684, 0.2671, 0.8446, 0.2604, 0.8684, 0.2671, 0.8675, 0.2523, 0.9542, 0.2483, 0.9549, 0.2671, 0.7058, 0.4298, 0.7909, 0.4292, 0.7539, 0.4551, 0.7059, 0.4557, 0.7909, 0.4292, 0.8126, 0.457, 0.761, 0.4699, 0.7539, 0.4551, 0.8126, 0.457, 0.7688, 0.5306, 0.7362, 0.5105, 0.761, 0.4699, 0.7688, 0.5306, 0.7217, 0.6025, 0.696, 0.5741, 0.7362, 0.5105, 0.7217, 0.6025, 0.687, 0.6076, 0.6803, 0.5799, 0.696, 0.5741, 0.621, 0.4298, 0.7058, 0.4298, 0.7059, 0.4557, 0.6292, 0.4557, 0.7059, 0.4557, 0.7539, 0.4551, 0.7492, 0.4626, 0.706, 0.462, 0.7539, 0.4551, 0.761, 0.4699, 0.7525, 0.4695, 0.7492, 0.4626, 0.761, 0.4699, 0.7362, 0.5105, 0.7307, 0.5072, 0.7525, 0.4695, 0.7362, 0.5105, 0.696, 0.5741, 0.6914, 0.568, 0.7307, 0.5072, 0.696, 0.5741, 0.6803, 0.5799, 0.6847, 0.5708, 0.6914, 0.568, 0.6292, 0.4557, 0.7059, 0.4557, 0.706, 0.462, 0.6356, 0.462, 0.5394, 0.8672, 0.525, 0.8601, 0.5388, 0.8521, 0.5538, 0.8597, 0.5104, 0.6998, 0.5464, 0.6767, 0.5519, 0.6873, 0.517, 0.7123, 0.9283, 0.4799, 0.9468, 0.4779, 0.947, 0.4855, 0.9323, 0.4847, 0.947, 0.4855, 0.9468, 0.4779, 0.9741, 0.4803, 0.9703, 0.4846, 0.8211, 0.8253, 0.8634, 0.8253, 0.8634, 0.8446, 0.8211, 0.8446, 0.8634, 0.8253, 0.8687, 0.8272, 0.8688, 0.8445, 0.8634, 0.8446, 0.8687, 0.8272, 0.9109, 0.8272, 0.9109, 0.8445, 0.8688, 0.8445, 0.9109, 0.8272, 0.9812, 0.8272, 0.9812, 0.8445, 0.9109, 0.8445, 0.9812, 0.8272, 0.9863, 0.8253, 0.9867, 0.8445, 0.9812, 0.8445, 0.7509, 0.8253, 0.8211, 0.8253, 0.8211, 0.8446, 0.7509, 0.8446, 0.9182, 0.1864, 0.8724, 0.1814, 0.8732, 0.177, 0.9189, 0.1817, 0.8724, 0.1814, 0.8613, 0.1794, 0.8622, 0.1758, 0.8732, 0.177, 0.8613, 0.1794, 0.8189, 0.161, 0.8208, 0.1566, 0.8622, 0.1758, 0.8189, 0.161, 0.7512, 0.1302, 0.7526, 0.1263, 0.8208, 0.1566, 0.7512, 0.1302, 0.7439, 0.1273, 0.7411, 0.1201, 0.7526, 0.1263, 0.9894, 0.1948, 0.9182, 0.1864, 0.9189, 0.1817, 0.9946, 0.1908, 0.9252, 0.1261, 0.9256, 0.1123, 0.9389, 0.1047, 0.9359, 0.1344, 0.8679, 0.1456, 0.8819, 0.09036, 0.8963, 0.09112, 0.8837, 0.1476, 0.8295, 0.1282, 0.8505, 0.07457, 0.8819, 0.09036, 0.8679, 0.1456, 0.7727, 0.09336, 0.7911, 0.0547, 0.8329, 0.07442, 0.817, 0.1143, 0.8952, 0.6171, 0.8633, 0.6211, 0.8656, 0.6042, 0.8927, 0.5998, 0.9359, 0.1344, 0.9389, 0.1047, 0.9896, 0.1055, 0.9893, 0.1353, 0.9319, 0.04478, 0.9039, 0.04789, 0.9036, 0.04302, 0.9311, 0.04004, 0.9039, 0.04789, 0.8915, 0.04742, 0.8932, 0.04213, 0.9036, 0.04302, 0.8915, 0.04742, 0.8665, 0.03452, 0.8687, 0.03023, 0.8932, 0.04213, 0.8665, 0.03452, 0.8257, 0.01419, 0.8296, 0.01036, 0.8687, 0.03023, 0.8257, 0.01419, 0.8188, 0.002277, 0.8259, 0.004308, 0.8296, 0.01036, 0.9782, 0.04077, 0.9319, 0.04478, 0.9311, 0.04004, 0.973, 0.03655, 0.7182, 0.6582, 0.6939, 0.6582, 0.6962, 0.6419, 0.7182, 0.6419, 0.6939, 0.6582, 0.6885, 0.6588, 0.6907, 0.6425, 0.6962, 0.6419, 0.6885, 0.6588, 0.6653, 0.6523, 0.6696, 0.6366, 0.6907, 0.6425, 0.6653, 0.6523, 0.6257, 0.6413, 0.6358, 0.6273, 0.6696, 0.6366, 0.6257, 0.6413, 0.6221, 0.6372, 0.6322, 0.6232, 0.6358, 0.6273, 0.7592, 0.6582, 0.7182, 0.6582, 0.7182, 0.6419, 0.7531, 0.6419, 0.9436, 0.538, 0.921, 0.5358, 0.9165, 0.531, 0.9437, 0.5334, 0.921, 0.5358, 0.921, 0.5413, 0.9164, 0.5459, 0.9165, 0.531, 0.921, 0.5413, 0.9435, 0.5413, 0.9435, 0.5459, 0.9164, 0.5459, 0.9435, 0.5413, 0.9793, 0.5413, 0.9838, 0.5459, 0.9435, 0.5459, 0.9793, 0.5413, 0.9794, 0.5358, 0.9841, 0.5311, 0.9838, 0.5459, 0.9794, 0.5358, 0.9436, 0.538, 0.9437, 0.5334, 0.9841, 0.5311, 0.9437, 0.5334, 0.9165, 0.531, 0.9323, 0.4847, 0.947, 0.4855, 0.9165, 0.531, 0.9017, 0.5302, 0.9283, 0.4799, 0.9323, 0.4847, 0.9176, 0.4269, 0.945, 0.4277, 0.9468, 0.4779, 0.9283, 0.4799, 0.945, 0.4277, 0.9856, 0.4285, 0.9741, 0.4803, 0.9468, 0.4779, 0.9989, 0.5309, 0.9841, 0.5311, 0.9703, 0.4846, 0.9741, 0.4803, 0.9841, 0.5311, 0.9437, 0.5334, 0.947, 0.4855, 0.9703, 0.4846, 0.5538, 0.8597, 0.5388, 0.8521, 0.5457, 0.8375, 0.5596, 0.8455, 0.5519, 0.6873, 0.6171, 0.6754, 0.6171, 0.6883, 0.5544, 0.6978, 0.517, 0.7123, 0.5519, 0.6873, 0.5544, 0.6978, 0.5234, 0.7252, 0.587, 0.8784, 0.5891, 0.8677, 0.6171, 0.871, 0.6171, 0.8827, 0.1533, 0.3856, 0.1549, 0.4263, 0.1475, 0.4233, 0.1459, 0.386, 0.1549, 0.4263, 0.1228, 0.4289, 0.1297, 0.4251, 0.1475, 0.4233, 0.1228, 0.4289, 0.1199, 0.3894, 0.1273, 0.3886, 0.1297, 0.4251, 0.1199, 0.3894, 0.1173, 0.3492, 0.1253, 0.3521, 0.1273, 0.3886, 0.1173, 0.3492, 0.1515, 0.3447, 0.1441, 0.3493, 0.1253, 0.3521, 0.1515, 0.3447, 0.1533, 0.3856, 0.1459, 0.386, 0.1441, 0.3493, 0.8328, 0.7878, 0.7956, 0.7898, 0.8202, 0.7515, 0.8341, 0.7513, 0.7956, 0.7898, 0.7811, 0.7793, 0.8142, 0.7472, 0.8202, 0.7515, 0.7955, 0.705, 0.8326, 0.7061, 0.8339, 0.7439, 0.82, 0.7441, 0.8326, 0.7061, 0.8694, 0.7048, 0.8544, 0.7436, 0.8339, 0.7439, 0.887, 0.7816, 0.8696, 0.7882, 0.8546, 0.7513, 0.8618, 0.7486, 0.8696, 0.7882, 0.8328, 0.7878, 0.8341, 0.7513, 0.8546, 0.7513, 0.7105, 0.3097, 0.7319, 0.3088, 0.7325, 0.3143, 0.7109, 0.3142, 0.5394, 0.8672, 0.5538, 0.8597, 0.587, 0.8784, 0.5784, 0.8884, 0.5538, 0.8597, 0.5596, 0.8455, 0.5891, 0.8677, 0.587, 0.8784, 0.1753, 0.01516, 0.1903, 0.01438, 0.1937, 0.09902, 0.1795, 0.1007, 0.1775, 0.1705, 0.1795, 0.1007, 0.1937, 0.09902, 0.2008, 0.184, 0.1775, 0.1705, 0.2008, 0.184, 0.1326, 0.1942, 0.149, 0.1759, 0.149, 0.1759, 0.1326, 0.1942, 0.1313, 0.1083, 0.1415, 0.1083, 0.1415, 0.1083, 0.1313, 0.1083, 0.1313, 0.02284, 0.1426, 0.02284, 0.4983, 0.7025, 0.5104, 0.6998, 0.517, 0.7123, 0.5092, 0.7144, 0.5092, 0.7144, 0.517, 0.7123, 0.5234, 0.7252, 0.5172, 0.73, 0.9549, 0.2671, 0.9542, 0.2483, 0.9695, 0.2464, 0.9705, 0.2683, 0.9705, 0.2683, 0.9695, 0.2464, 0.9821, 0.2456, 0.983, 0.2683, 0.9516, 0.304, 0.8654, 0.2972, 0.8669, 0.2789, 0.9537, 0.2845, 0.8654, 0.2972, 0.7959, 0.2785, 0.8321, 0.2682, 0.8669, 0.2789, 0.7959, 0.2785, 0.7955, 0.2434, 0.832, 0.2503, 0.8321, 0.2682, 0.7955, 0.2434, 0.8634, 0.2218, 0.8658, 0.2402, 0.832, 0.2503, 0.8634, 0.2218, 0.9492, 0.2116, 0.9521, 0.2309, 0.8658, 0.2402, 0.9492, 0.2116, 0.9634, 0.2096, 0.9678, 0.2348, 0.9521, 0.2309, 0.9634, 0.2096, 0.9778, 0.2076, 0.9811, 0.2332, 0.9678, 0.2348, 0.9807, 0.3064, 0.9665, 0.3054, 0.9695, 0.2798, 0.9828, 0.2807, 0.9665, 0.3054, 0.9516, 0.304, 0.9537, 0.2845, 0.9695, 0.2798, 0.1903, 0.01438, 0.2234, 0.004154, 0.2219, 0.01293, 0.206, 0.01951, 0.2234, 0.004154, 0.218, 0.08984, 0.2167, 0.1262, 0.2072, 0.123, 0.2219, 0.01293, 0.2008, 0.184, 0.1937, 0.09902, 0.1903, 0.01438, 0.206, 0.01951, 0.2017, 0.1278, 0.6352, 0.2041, 0.743, 0.2044, 0.7302, 0.2572, 0.6901, 0.2584, 0.743, 0.2044, 0.7592, 0.2119, 0.7392, 0.2625, 0.7302, 0.2572, 0.7467, 0.4211, 0.6379, 0.4214, 0.693, 0.3675, 0.7337, 0.3681, 0.6901, 0.2584, 0.7302, 0.2572, 0.73, 0.2593, 0.691, 0.2609, 0.7302, 0.2572, 0.7392, 0.2625, 0.7367, 0.2623, 0.73, 0.2593, 0.7337, 0.3681, 0.693, 0.3675, 0.6942, 0.3657, 0.7324, 0.3662, 0.6849, 0.265, 0.6901, 0.2584, 0.691, 0.2609, 0.6865, 0.2638, 0.691, 0.2609, 0.73, 0.2593, 0.7299, 0.2661, 0.692, 0.2677, 0.73, 0.2593, 0.7367, 0.2623, 0.736, 0.2687, 0.7299, 0.2661, 0.7324, 0.3662, 0.6942, 0.3657, 0.6939, 0.3589, 0.7333, 0.3595, 0.6865, 0.2638, 0.691, 0.2609, 0.692, 0.2677, 0.6879, 0.2699, 0.692, 0.2677, 0.7299, 0.2661, 0.7314, 0.2678, 0.6907, 0.2698, 0.7407, 0.3557, 0.7333, 0.3595, 0.7333, 0.3587, 0.7419, 0.3533, 0.7333, 0.3595, 0.6939, 0.3589, 0.6938, 0.3583, 0.7333, 0.3587, 0.6939, 0.3589, 0.6892, 0.3547, 0.6887, 0.3521, 0.6938, 0.3583, 0.6907, 0.2698, 0.7314, 0.2678, 0.7319, 0.3088, 0.7105, 0.3097, 0.7419, 0.3533, 0.7333, 0.3587, 0.7325, 0.3143, 0.7377, 0.3121, 0.7333, 0.3587, 0.6938, 0.3583, 0.7109, 0.3142, 0.7325, 0.3143, 0.6938, 0.3583, 0.6887, 0.3521, 0.7074, 0.3114, 0.7109, 0.3142, 0.2017, 0.1278, 0.2072, 0.123, 0.2167, 0.1262, 0.2008, 0.184, 0.6849, 0.265, 0.6297, 0.2119, 0.6352, 0.2041, 0.6901, 0.2584, 0.9535, 0.277, 0.9537, 0.2845, 0.8669, 0.2789, 0.8673, 0.274, 0.8673, 0.274, 0.8669, 0.2789, 0.8321, 0.2682, 0.8385, 0.2651, 0.8385, 0.2651, 0.8321, 0.2682, 0.832, 0.2503, 0.8384, 0.2529, 0.8384, 0.2529, 0.832, 0.2503, 0.8658, 0.2402, 0.8665, 0.2453, 0.8665, 0.2453, 0.8658, 0.2402, 0.9521, 0.2309, 0.9525, 0.2384, 0.9525, 0.2384, 0.9521, 0.2309, 0.9678, 0.2348, 0.9681, 0.2399, 0.9681, 0.2399, 0.9678, 0.2348, 0.9811, 0.2332, 0.9822, 0.2387, 0.9836, 0.2751, 0.9828, 0.2807, 0.9695, 0.2798, 0.9694, 0.2747, 0.9694, 0.2747, 0.9695, 0.2798, 0.9537, 0.2845, 0.9535, 0.277, 0.9535, 0.277, 0.8673, 0.274, 0.8684, 0.2671, 0.9549, 0.2671, 0.8673, 0.274, 0.8385, 0.2651, 0.8446, 0.2604, 0.8684, 0.2671, 0.8385, 0.2651, 0.8384, 0.2529, 0.8445, 0.2575, 0.8446, 0.2604, 0.8384, 0.2529, 0.8665, 0.2453, 0.8675, 0.2523, 0.8445, 0.2575, 0.8665, 0.2453, 0.9525, 0.2384, 0.9542, 0.2483, 0.8675, 0.2523, 0.9525, 0.2384, 0.9681, 0.2399, 0.9695, 0.2464, 0.9542, 0.2483, 0.9681, 0.2399, 0.9822, 0.2387, 0.9821, 0.2456, 0.9695, 0.2464, 0.9836, 0.2751, 0.9694, 0.2747, 0.9705, 0.2683, 0.983, 0.2683, 0.9694, 0.2747, 0.9535, 0.277, 0.9549, 0.2671, 0.9705, 0.2683, 0.8963, 0.09112, 0.9039, 0.04789, 0.9319, 0.04478, 0.9318, 0.0875, 0.9259, 0.1531, 0.9189, 0.1817, 0.8732, 0.177, 0.8837, 0.1476, 0.8819, 0.09036, 0.8915, 0.04742, 0.9039, 0.04789, 0.8963, 0.09112, 0.8837, 0.1476, 0.8732, 0.177, 0.8622, 0.1758, 0.8679, 0.1456, 0.8505, 0.07457, 0.8665, 0.03452, 0.8915, 0.04742, 0.8819, 0.09036, 0.8679, 0.1456, 0.8622, 0.1758, 0.8208, 0.1566, 0.8295, 0.1282, 0.7956, 0.04609, 0.8257, 0.01419, 0.8665, 0.03452, 0.8505, 0.07457, 0.8295, 0.1282, 0.8208, 0.1566, 0.7526, 0.1263, 0.769, 0.1017, 0.7868, 0.03389, 0.8188, 0.002277, 0.8257, 0.01419, 0.7956, 0.04609, 0.769, 0.1017, 0.7526, 0.1263, 0.7411, 0.1201, 0.7566, 0.0926, 0.9318, 0.0875, 0.9319, 0.04478, 0.9782, 0.04077, 0.9938, 0.08276, 0.992, 0.1607, 0.9946, 0.1908, 0.9189, 0.1817, 0.9259, 0.1531, 0.8963, 0.09112, 0.9318, 0.0875, 0.9084, 0.1029, 0.9084, 0.1029, 0.9048, 0.134, 0.8837, 0.1476, 0.8963, 0.09112, 0.9048, 0.134, 0.9259, 0.1531, 0.8837, 0.1476, 0.8505, 0.07457, 0.8295, 0.1282, 0.817, 0.1143, 0.8329, 0.07442, 0.8295, 0.1282, 0.769, 0.1017, 0.7727, 0.09336, 0.817, 0.1143, 0.8955, 0.6006, 0.8962, 0.6111, 0.8952, 0.6171, 0.8927, 0.5998, 0.992, 0.1607, 0.9259, 0.1531, 0.9326, 0.1415, 0.9952, 0.1453, 0.9259, 0.1531, 0.9048, 0.134, 0.9168, 0.1286, 0.9326, 0.1415, 0.9048, 0.134, 0.9084, 0.1029, 0.9192, 0.1082, 0.9168, 0.1286, 0.9084, 0.1029, 0.9318, 0.0875, 0.9368, 0.09925, 0.9192, 0.1082, 0.9318, 0.0875, 0.9938, 0.08276, 0.9961, 0.09827, 0.9368, 0.09925, 0.8627, 0.614, 0.8645, 0.6069, 0.8656, 0.6042, 0.8633, 0.6211, 0.7956, 0.04609, 0.8505, 0.07457, 0.8329, 0.07442, 0.7911, 0.0547, 0.8437, 0.573, 0.885, 0.5574, 0.8891, 0.5693, 0.8501, 0.5835, 0.885, 0.5574, 0.8942, 0.5551, 0.8977, 0.5678, 0.8891, 0.5693, 0.8297, 0.6871, 0.8246, 0.6731, 0.8368, 0.6694, 0.8419, 0.6828, 0.8246, 0.6731, 0.8203, 0.6579, 0.8326, 0.6563, 0.8368, 0.6694, 0.8203, 0.6579, 0.8202, 0.6106, 0.8325, 0.6127, 0.8326, 0.6563, 0.8202, 0.6106, 0.8253, 0.595, 0.8365, 0.6006, 0.8325, 0.6127, 0.8253, 0.595, 0.8345, 0.5809, 0.8438, 0.5891, 0.8365, 0.6006, 0.8345, 0.5809, 0.8437, 0.573, 0.8501, 0.5835, 0.8438, 0.5891, 0.8501, 0.5835, 0.8891, 0.5693, 0.8899, 0.5719, 0.8517, 0.5855, 0.8891, 0.5693, 0.8977, 0.5678, 0.8966, 0.5714, 0.8899, 0.5719, 0.8419, 0.6828, 0.8368, 0.6694, 0.8382, 0.6662, 0.8443, 0.6803, 0.8368, 0.6694, 0.8326, 0.6563, 0.835, 0.6564, 0.8382, 0.6662, 0.8326, 0.6563, 0.8325, 0.6127, 0.835, 0.6128, 0.835, 0.6564, 0.8325, 0.6127, 0.8365, 0.6006, 0.8395, 0.6014, 0.835, 0.6128, 0.8365, 0.6006, 0.8438, 0.5891, 0.8458, 0.5909, 0.8395, 0.6014, 0.8438, 0.5891, 0.8501, 0.5835, 0.8517, 0.5855, 0.8458, 0.5909, 0.8517, 0.5855, 0.8899, 0.5719, 0.8903, 0.5897, 0.8613, 0.5985, 0.8899, 0.5719, 0.8966, 0.5714, 0.8952, 0.5896, 0.8903, 0.5897, 0.8443, 0.6803, 0.8382, 0.6662, 0.8533, 0.6584, 0.8574, 0.6682, 0.8382, 0.6662, 0.835, 0.6564, 0.8512, 0.6518, 0.8533, 0.6584, 0.835, 0.6564, 0.835, 0.6128, 0.8513, 0.6187, 0.8512, 0.6518, 0.835, 0.6128, 0.8395, 0.6014, 0.854, 0.6103, 0.8513, 0.6187, 0.8395, 0.6014, 0.8458, 0.5909, 0.8578, 0.6023, 0.854, 0.6103, 0.8458, 0.5909, 0.8517, 0.5855, 0.8613, 0.5985, 0.8578, 0.6023, 0.1883, 0.2806, 0.2087, 0.2922, 0.1474, 0.2973, 0.1656, 0.2835, 0.6155, 0.4816, 0.616, 0.4945, 0.5703, 0.4945, 0.5693, 0.4814, 0.1825, 0.1985, 0.2008, 0.184, 0.207, 0.2383, 0.1872, 0.2394, 0.1656, 0.2835, 0.1474, 0.2973, 0.1396, 0.2456, 0.161, 0.243, 0.207, 0.2383, 0.2008, 0.184, 0.2441, 0.1844, 0.2442, 0.2378, 0.1055, 0.2511, 0.09942, 0.1994, 0.1326, 0.1942, 0.1396, 0.2456, 0.5703, 0.4945, 0.5475, 0.4947, 0.5464, 0.4822, 0.5693, 0.4814, 0.207, 0.2383, 0.2087, 0.2922, 0.1883, 0.2806, 0.1872, 0.2394, 0.1396, 0.2456, 0.1326, 0.1942, 0.1575, 0.2022, 0.161, 0.243, 0.5277, 0.5016, 0.526, 0.4764, 0.5464, 0.4822, 0.5475, 0.4947, 0.526, 0.4764, 0.5695, 0.4712, 0.5693, 0.4814, 0.5464, 0.4822, 0.5695, 0.4712, 0.6168, 0.474, 0.6155, 0.4816, 0.5693, 0.4814, 0.6168, 0.474, 0.6177, 0.5019, 0.616, 0.4945, 0.6155, 0.4816, 0.6177, 0.5019, 0.5708, 0.5048, 0.5703, 0.4945, 0.616, 0.4945, 0.5708, 0.5048, 0.5277, 0.5016, 0.5475, 0.4947, 0.5703, 0.4945, 0.2661, 0.3601, 0.2622, 0.4203, 0.247, 0.4215, 0.2467, 0.3539, 0.08149, 0.1159, 0.09942, 0.1994, 0.04226, 0.2123, 0.02324, 0.1292, 0.0624, 0.03259, 0.08149, 0.1159, 0.02324, 0.1292, 0.004151, 0.04593, 0.2008, 0.184, 0.2167, 0.1262, 0.2449, 0.1261, 0.2441, 0.1844, 0.09942, 0.1994, 0.1055, 0.2511, 0.05383, 0.262, 0.04226, 0.2123, 0.9961, 0.09827, 0.9952, 0.1453, 0.9908, 0.1373, 0.9912, 0.1039, 0.9952, 0.1453, 0.9326, 0.1415, 0.9346, 0.136, 0.9908, 0.1373, 0.9326, 0.1415, 0.9168, 0.1286, 0.9221, 0.1269, 0.9346, 0.136, 0.9168, 0.1286, 0.9192, 0.1082, 0.9232, 0.1111, 0.9221, 0.1269, 0.9192, 0.1082, 0.9368, 0.09925, 0.9382, 0.1031, 0.9232, 0.1111, 0.9368, 0.09925, 0.9961, 0.09827, 0.9912, 0.1039, 0.9382, 0.1031, 0.9912, 0.1039, 0.9908, 0.1373, 0.9893, 0.1353, 0.9896, 0.1055, 0.9908, 0.1373, 0.9346, 0.136, 0.9359, 0.1344, 0.9893, 0.1353, 0.9346, 0.136, 0.9221, 0.1269, 0.9252, 0.1261, 0.9359, 0.1344, 0.9221, 0.1269, 0.9232, 0.1111, 0.9256, 0.1123, 0.9252, 0.1261, 0.9232, 0.1111, 0.9382, 0.1031, 0.9389, 0.1047, 0.9256, 0.1123, 0.9382, 0.1031, 0.9912, 0.1039, 0.9896, 0.1055, 0.9389, 0.1047, 0.8613, 0.5985, 0.8903, 0.5897, 0.8909, 0.5918, 0.862, 0.5989, 0.8903, 0.5897, 0.8952, 0.5896, 0.8946, 0.5916, 0.8909, 0.5918, 0.8574, 0.6682, 0.8533, 0.6584, 0.8549, 0.6577, 0.8583, 0.667, 0.8533, 0.6584, 0.8512, 0.6518, 0.8533, 0.6514, 0.8549, 0.6577, 0.8512, 0.6518, 0.8513, 0.6187, 0.8539, 0.6195, 0.8533, 0.6514, 0.8513, 0.6187, 0.854, 0.6103, 0.8554, 0.6114, 0.8539, 0.6195, 0.854, 0.6103, 0.8578, 0.6023, 0.8585, 0.603, 0.8554, 0.6114, 0.8578, 0.6023, 0.8613, 0.5985, 0.862, 0.5989, 0.8585, 0.603, 0.862, 0.5989, 0.8909, 0.5918, 0.8927, 0.5998, 0.8656, 0.6042, 0.8909, 0.5918, 0.8946, 0.5916, 0.8955, 0.6006, 0.8927, 0.5998, 0.8583, 0.667, 0.8549, 0.6577, 0.8627, 0.6555, 0.8658, 0.6644, 0.8549, 0.6577, 0.8533, 0.6514, 0.8614, 0.6507, 0.8627, 0.6555, 0.8533, 0.6514, 0.8539, 0.6195, 0.8633, 0.6211, 0.8614, 0.6507, 0.8539, 0.6195, 0.8554, 0.6114, 0.8627, 0.614, 0.8633, 0.6211, 0.8554, 0.6114, 0.8585, 0.603, 0.8645, 0.6069, 0.8627, 0.614, 0.8585, 0.603, 0.862, 0.5989, 0.8656, 0.6042, 0.8645, 0.6069, 0.247, 0.4215, 0.2622, 0.4203, 0.2623, 0.4621, 0.2472, 0.4628, 0.2472, 0.4628, 0.2623, 0.4621, 0.2633, 0.5023, 0.2474, 0.5023, 0.152, 0.5483, 0.1483, 0.517, 0.1817, 0.4907, 0.192, 0.5099, 0.07341, 0.3958, 0.1199, 0.3894, 0.1228, 0.4289, 0.07929, 0.4377, 0.06428, 0.3107, 0.1114, 0.3025, 0.1173, 0.3492, 0.07004, 0.3555, 0.192, 0.5099, 0.1817, 0.4907, 0.1858, 0.4887, 0.194, 0.5064, 0.2474, 0.5023, 0.2633, 0.5023, 0.262, 0.5315, 0.2476, 0.5358, 0.2448, 0.2916, 0.2087, 0.2922, 0.207, 0.2383, 0.2442, 0.2378, 0.2449, 0.1261, 0.2167, 0.1262, 0.218, 0.08984, 0.2457, 0.09009, 0.2457, 0.09009, 0.218, 0.08984, 0.2234, 0.004154, 0.2478, 0.004547, 0.6171, 0.8976, 0.5784, 0.8884, 0.587, 0.8784, 0.6171, 0.8827, 0.6171, 0.6754, 0.5519, 0.6873, 0.5464, 0.6767, 0.6171, 0.6613, 0.5234, 0.7252, 0.5275, 0.7301, 0.5223, 0.7378, 0.5172, 0.73, 0.5544, 0.6978, 0.5545, 0.7019, 0.5275, 0.7301, 0.5234, 0.7252, 0.5891, 0.8677, 0.5896, 0.8635, 0.6171, 0.8671, 0.6171, 0.871, 0.5596, 0.8455, 0.5629, 0.8397, 0.5896, 0.8635, 0.5891, 0.8677, 0.5457, 0.8375, 0.5476, 0.8286, 0.5629, 0.8397, 0.5596, 0.8455, 0.9778, 0.2076, 0.9833, 0.2053, 0.9864, 0.2327, 0.9811, 0.2332, 0.9828, 0.2807, 0.9881, 0.2808, 0.9863, 0.3085, 0.9807, 0.3064, 0.9811, 0.2332, 0.9864, 0.2327, 0.9881, 0.2389, 0.9822, 0.2387, 0.9836, 0.2751, 0.9894, 0.2746, 0.9881, 0.2808, 0.9828, 0.2807, 0.9821, 0.2456, 0.9871, 0.2463, 0.9879, 0.2674, 0.983, 0.2683, 0.9822, 0.2387, 0.9881, 0.2389, 0.9871, 0.2463, 0.9821, 0.2456, 0.983, 0.2683, 0.9879, 0.2674, 0.9894, 0.2746, 0.9836, 0.2751, 0.6171, 0.6883, 0.6171, 0.693, 0.5545, 0.7019, 0.5544, 0.6978, 0.5223, 0.7378, 0.5275, 0.7301, 0.5312, 0.7331, 0.5274, 0.744, 0.5275, 0.7301, 0.5545, 0.7019, 0.5548, 0.705, 0.5312, 0.7331, 0.5545, 0.7019, 0.6171, 0.693, 0.6171, 0.6956, 0.5548, 0.705, 0.6171, 0.8671, 0.5896, 0.8635, 0.5903, 0.8605, 0.6171, 0.865, 0.5896, 0.8635, 0.5629, 0.8397, 0.5656, 0.8361, 0.5903, 0.8605, 0.5629, 0.8397, 0.5476, 0.8286, 0.5497, 0.8203, 0.5656, 0.8361, 0.9863, 0.3085, 0.9881, 0.2808, 0.9919, 0.2811, 0.9901, 0.3108, 0.9881, 0.2808, 0.9894, 0.2746, 0.9933, 0.2742, 0.9919, 0.2811, 0.9894, 0.2746, 0.9879, 0.2674, 0.9917, 0.2666, 0.9933, 0.2742, 0.9879, 0.2674, 0.9871, 0.2463, 0.9909, 0.2468, 0.9917, 0.2666, 0.9871, 0.2463, 0.9881, 0.2389, 0.992, 0.239, 0.9909, 0.2468, 0.9881, 0.2389, 0.9864, 0.2327, 0.9902, 0.2322, 0.992, 0.239, 0.9864, 0.2327, 0.9833, 0.2053, 0.987, 0.203, 0.9902, 0.2322, 0.5274, 0.744, 0.5312, 0.7331, 0.5393, 0.7413, 0.5379, 0.7532, 0.5312, 0.7331, 0.5548, 0.705, 0.5595, 0.7137, 0.5393, 0.7413, 0.5548, 0.705, 0.6171, 0.6956, 0.6171, 0.7049, 0.5595, 0.7137, 0.5903, 0.8605, 0.5927, 0.8516, 0.6171, 0.8563, 0.6171, 0.865, 0.5903, 0.8605, 0.5656, 0.8361, 0.5715, 0.8275, 0.5927, 0.8516, 0.5656, 0.8361, 0.5497, 0.8203, 0.5576, 0.8099, 0.5715, 0.8275, 0.5497, 0.8203, 0.5217, 0.808, 0.5306, 0.8013, 0.5576, 0.8099, 0.5217, 0.808, 0.5164, 0.804, 0.5264, 0.7982, 0.5306, 0.8013, 0.5164, 0.804, 0.5109, 0.7998, 0.5217, 0.7959, 0.5264, 0.7982, 0.5109, 0.7998, 0.5034, 0.7824, 0.515, 0.7817, 0.5217, 0.7959, 0.5034, 0.7824, 0.5051, 0.775, 0.5168, 0.7768, 0.515, 0.7817, 0.5051, 0.775, 0.507, 0.7678, 0.5178, 0.7719, 0.5168, 0.7768, 0.507, 0.7678, 0.5274, 0.744, 0.5379, 0.7532, 0.5178, 0.7719, 0.6171, 0.8353, 0.6011, 0.8307, 0.5916, 0.8093, 0.6171, 0.8143, 0.5916, 0.8093, 0.5845, 0.7957, 0.6171, 0.8012, 0.6171, 0.8143, 0.565, 0.7551, 0.563, 0.7511, 0.6171, 0.7514, 0.6171, 0.7558, 0.563, 0.7511, 0.5732, 0.7303, 0.6171, 0.7233, 0.6171, 0.7514, 0.6171, 0.7558, 0.6171, 0.8012, 0.5845, 0.7957, 0.565, 0.7551, 0.6027, 0.3157, 0.6006, 0.3141, 0.6007, 0.3068, 0.6028, 0.3051, 0.6154, 0.3237, 0.6045, 0.3185, 0.6027, 0.3157, 0.6028, 0.3051, 0.6047, 0.3022, 0.6154, 0.2971, 0.5576, 0.8099, 0.5306, 0.8013, 0.5325, 0.7978, 0.5519, 0.8036, 0.5306, 0.8013, 0.5264, 0.7982, 0.5286, 0.7946, 0.5325, 0.7978, 0.5264, 0.7982, 0.5217, 0.7959, 0.5247, 0.7929, 0.5286, 0.7946, 0.5217, 0.7959, 0.515, 0.7817, 0.5192, 0.7816, 0.5247, 0.7929, 0.515, 0.7817, 0.5168, 0.7768, 0.5207, 0.778, 0.5192, 0.7816, 0.5168, 0.7768, 0.5178, 0.7719, 0.5212, 0.7737, 0.5207, 0.778, 0.5178, 0.7719, 0.5379, 0.7532, 0.5366, 0.7614, 0.5212, 0.7737, 0.5379, 0.7532, 0.5576, 0.8099, 0.5519, 0.8036, 0.5366, 0.7614, 0.5635, 0.3393, 0.5473, 0.3269, 0.5541, 0.3193, 0.5674, 0.3285, 0.5473, 0.3269, 0.5434, 0.322, 0.5524, 0.3167, 0.5541, 0.3193, 0.5434, 0.322, 0.5411, 0.3168, 0.5508, 0.3148, 0.5524, 0.3167, 0.5411, 0.3168, 0.5415, 0.3033, 0.5511, 0.3059, 0.5508, 0.3148, 0.5415, 0.3033, 0.5442, 0.2981, 0.5529, 0.304, 0.5511, 0.3059, 0.5442, 0.2981, 0.5484, 0.2934, 0.5547, 0.3013, 0.5529, 0.304, 0.5484, 0.2934, 0.565, 0.282, 0.5683, 0.293, 0.5547, 0.3013, 0.5789, 0.2902, 0.5779, 0.3318, 0.5674, 0.3285, 0.5683, 0.293, 0.5379, 0.7532, 0.5393, 0.7413, 0.5487, 0.7466, 0.5492, 0.7551, 0.5393, 0.7413, 0.5595, 0.7137, 0.5646, 0.7215, 0.5487, 0.7466, 0.5595, 0.7137, 0.6171, 0.7049, 0.6171, 0.7141, 0.5646, 0.7215, 0.6171, 0.8563, 0.5927, 0.8516, 0.596, 0.8429, 0.6171, 0.8473, 0.5927, 0.8516, 0.5715, 0.8275, 0.5792, 0.8197, 0.596, 0.8429, 0.5715, 0.8275, 0.5576, 0.8099, 0.5685, 0.8041, 0.5792, 0.8197, 0.5576, 0.8099, 0.5379, 0.7532, 0.5492, 0.7551, 0.5685, 0.8041, 0.5492, 0.7551, 0.5487, 0.7466, 0.5494, 0.7465, 0.5502, 0.755, 0.5487, 0.7466, 0.5646, 0.7215, 0.5643, 0.721, 0.5494, 0.7465, 0.5646, 0.7215, 0.6171, 0.7141, 0.6171, 0.7128, 0.5643, 0.721, 0.6171, 0.8473, 0.596, 0.8429, 0.5956, 0.843, 0.6171, 0.8483, 0.596, 0.8429, 0.5792, 0.8197, 0.5806, 0.8193, 0.5956, 0.843, 0.5792, 0.8197, 0.5685, 0.8041, 0.5711, 0.8034, 0.5806, 0.8193, 0.5685, 0.8041, 0.5492, 0.7551, 0.5502, 0.755, 0.5711, 0.8034, 0.5674, 0.3285, 0.5541, 0.3193, 0.5553, 0.3184, 0.5662, 0.3258, 0.5541, 0.3193, 0.5524, 0.3167, 0.5538, 0.3157, 0.5553, 0.3184, 0.5524, 0.3167, 0.5508, 0.3148, 0.5522, 0.3142, 0.5538, 0.3157, 0.5508, 0.3148, 0.5511, 0.3059, 0.5525, 0.3065, 0.5522, 0.3142, 0.5511, 0.3059, 0.5529, 0.304, 0.5542, 0.305, 0.5525, 0.3065, 0.5529, 0.304, 0.5547, 0.3013, 0.5559, 0.3023, 0.5542, 0.305, 0.5547, 0.3013, 0.5683, 0.293, 0.567, 0.2956, 0.5559, 0.3023, 0.5683, 0.293, 0.5674, 0.3285, 0.5662, 0.3258, 0.567, 0.2956, 0.5502, 0.755, 0.5494, 0.7465, 0.563, 0.7511, 0.565, 0.7551, 0.5494, 0.7465, 0.5643, 0.721, 0.5732, 0.7303, 0.563, 0.7511, 0.5643, 0.721, 0.6171, 0.7128, 0.6171, 0.7233, 0.5732, 0.7303, 0.6171, 0.8483, 0.5956, 0.843, 0.6011, 0.8307, 0.6171, 0.8353, 0.5956, 0.843, 0.5806, 0.8193, 0.5916, 0.8093, 0.6011, 0.8307, 0.5806, 0.8193, 0.5711, 0.8034, 0.5845, 0.7957, 0.5916, 0.8093, 0.5711, 0.8034, 0.5502, 0.755, 0.565, 0.7551, 0.5845, 0.7957, 0.5661, 0.514, 0.5796, 0.514, 0.5799, 0.5268, 0.5679, 0.5267, 0.5796, 0.514, 0.5835, 0.5142, 0.5833, 0.5269, 0.5799, 0.5268, 0.5835, 0.5142, 0.5864, 0.5142, 0.5859, 0.527, 0.5833, 0.5269, 0.5864, 0.5142, 0.5946, 0.5148, 0.5932, 0.5275, 0.5859, 0.527, 0.5946, 0.5148, 0.5976, 0.5152, 0.5959, 0.5278, 0.5932, 0.5275, 0.5976, 0.5152, 0.6015, 0.5156, 0.5993, 0.5282, 0.5959, 0.5278, 0.6015, 0.5156, 0.6147, 0.5175, 0.611, 0.5298, 0.5993, 0.5282, 0.5373, 0.5219, 0.5661, 0.514, 0.5679, 0.5267, 0.5423, 0.5338, 0.3715, 0.5074, 0.3705, 0.424, 0.4141, 0.4323, 0.3858, 0.5327, 0.3452, 0.5127, 0.3117, 0.4869, 0.3056, 0.427, 0.3383, 0.4221, 0.3383, 0.4221, 0.3056, 0.427, 0.293, 0.3832, 0.339, 0.3816, 0.339, 0.3816, 0.293, 0.3832, 0.2933, 0.3407, 0.3406, 0.3404, 0.3117, 0.4869, 0.3077, 0.4849, 0.3018, 0.4283, 0.3056, 0.427, 0.3056, 0.427, 0.3018, 0.4283, 0.2882, 0.3843, 0.293, 0.3832, 0.293, 0.3832, 0.2882, 0.3843, 0.2857, 0.342, 0.2933, 0.3407, 0.2273, 0.3603, 0.2318, 0.4204, 0.2046, 0.4124, 0.2046, 0.4124, 0.2318, 0.4204, 0.2321, 0.4623, 0.2081, 0.4591, 0.2081, 0.4591, 0.2321, 0.4623, 0.2315, 0.5024, 0.2066, 0.503, 0.3715, 0.5074, 0.3858, 0.5327, 0.342, 0.544, 0.3452, 0.5127, 0.379, 0.2966, 0.3747, 0.3437, 0.3406, 0.3404, 0.3426, 0.292, 0.9428, 0.7439, 0.9567, 0.7439, 0.9566, 0.7513, 0.9427, 0.7513, 0.3705, 0.424, 0.3715, 0.5074, 0.3452, 0.5127, 0.3383, 0.4221, 0.3406, 0.3404, 0.2933, 0.3407, 0.2809, 0.2912, 0.3426, 0.292, 0.2933, 0.3407, 0.2857, 0.342, 0.2645, 0.305, 0.2809, 0.2912, 0.2066, 0.503, 0.2315, 0.5024, 0.2331, 0.5316, 0.2269, 0.5413, 0.9222, 0.7516, 0.9222, 0.7439, 0.9428, 0.7439, 0.9427, 0.7513, 0.3747, 0.3437, 0.4219, 0.3488, 0.4194, 0.3897, 0.3728, 0.3842, 0.2809, 0.2912, 0.2645, 0.305, 0.2449, 0.2987, 0.2448, 0.2916, 0.2269, 0.5413, 0.2331, 0.5316, 0.2476, 0.5358, 0.2476, 0.5469, 0.3559, 0.1871, 0.3316, 0.1971, 0.3063, 0.1979, 0.2872, 0.1851, 0.379, 0.2966, 0.3838, 0.2447, 0.4357, 0.2546, 0.4264, 0.3036, 0.3426, 0.292, 0.3497, 0.2397, 0.3838, 0.2447, 0.379, 0.2966, 0.9369, 0.3657, 0.9368, 0.3686, 0.913, 0.3753, 0.9139, 0.3605, 0.913, 0.3753, 0.8265, 0.3753, 0.8273, 0.3565, 0.9139, 0.3605, 0.5289, 0.4302, 0.5288, 0.4561, 0.4807, 0.4556, 0.4438, 0.4295, 0.4438, 0.4295, 0.4807, 0.4556, 0.4734, 0.4703, 0.4222, 0.457, 0.4222, 0.457, 0.4734, 0.4703, 0.4977, 0.5113, 0.4649, 0.531, 0.4649, 0.531, 0.4977, 0.5113, 0.5375, 0.5751, 0.5115, 0.6033, 0.5115, 0.6033, 0.5375, 0.5751, 0.5531, 0.5811, 0.5461, 0.6087, 0.6138, 0.4302, 0.6055, 0.4561, 0.5288, 0.4561, 0.5289, 0.4302, 0.5288, 0.4561, 0.5287, 0.4624, 0.4853, 0.4631, 0.4807, 0.4556, 0.4807, 0.4556, 0.4853, 0.4631, 0.4818, 0.47, 0.4734, 0.4703, 0.4734, 0.4703, 0.4818, 0.47, 0.5033, 0.5079, 0.4977, 0.5113, 0.4977, 0.5113, 0.5033, 0.5079, 0.542, 0.5692, 0.5375, 0.5751, 0.5375, 0.5751, 0.542, 0.5692, 0.5488, 0.572, 0.5531, 0.5811, 0.6055, 0.4561, 0.5991, 0.4624, 0.5287, 0.4624, 0.5288, 0.4561, 0.6948, 0.8672, 0.6804, 0.8597, 0.6954, 0.8521, 0.7092, 0.8601, 0.7238, 0.6997, 0.7172, 0.7123, 0.6822, 0.6873, 0.6877, 0.6767, 0.8731, 0.4798, 0.869, 0.4846, 0.8543, 0.4853, 0.8546, 0.4778, 0.8543, 0.4853, 0.831, 0.4844, 0.8273, 0.48, 0.8546, 0.4778, 0.8204, 0.8211, 0.8204, 0.8019, 0.8627, 0.8019, 0.8627, 0.8211, 0.8627, 0.8211, 0.8627, 0.8019, 0.8682, 0.802, 0.8679, 0.8192, 0.8679, 0.8192, 0.8682, 0.802, 0.9103, 0.8027, 0.91, 0.82, 0.91, 0.82, 0.9103, 0.8027, 0.9806, 0.804, 0.9803, 0.8213, 0.9803, 0.8213, 0.9806, 0.804, 0.9861, 0.8041, 0.9854, 0.8233, 0.7502, 0.8211, 0.7502, 0.8019, 0.8204, 0.8019, 0.8204, 0.8211, 0.558, 0.1823, 0.5574, 0.1777, 0.6032, 0.1742, 0.6038, 0.1785, 0.6038, 0.1785, 0.6032, 0.1742, 0.6142, 0.1733, 0.615, 0.1769, 0.615, 0.1769, 0.6142, 0.1733, 0.6561, 0.1553, 0.6579, 0.1597, 0.6579, 0.1597, 0.6561, 0.1553, 0.7252, 0.1271, 0.7265, 0.131, 0.7265, 0.131, 0.7252, 0.1271, 0.7369, 0.1212, 0.7339, 0.1283, 0.4865, 0.1885, 0.4814, 0.1843, 0.5574, 0.1777, 0.558, 0.1823, 0.5528, 0.1215, 0.5421, 0.1295, 0.5394, 0.09978, 0.5527, 0.1077, 0.6094, 0.1429, 0.5934, 0.1445, 0.5828, 0.08754, 0.5972, 0.08725, 0.6483, 0.1267, 0.6094, 0.1429, 0.5972, 0.08725, 0.629, 0.07242, 0.7061, 0.09357, 0.6612, 0.1132, 0.6466, 0.07281, 0.689, 0.05437, 0.9034, 0.6163, 0.9066, 0.5991, 0.9335, 0.6048, 0.9352, 0.6218, 0.5421, 0.1295, 0.4887, 0.1296, 0.4887, 0.09978, 0.5394, 0.09978, 0.5485, 0.04034, 0.5494, 0.03562, 0.5768, 0.03932, 0.5764, 0.04418, 0.5764, 0.04418, 0.5768, 0.03932, 0.5873, 0.03872, 0.5888, 0.04405, 0.5888, 0.04405, 0.5873, 0.03872, 0.612, 0.02756, 0.6142, 0.03191, 0.6142, 0.03191, 0.612, 0.02756, 0.6518, 0.008878, 0.6555, 0.01282, 0.6555, 0.01282, 0.6518, 0.008878, 0.6557, 0.002939, 0.6629, 0.001124, 0.5023, 0.03491, 0.5077, 0.03085, 0.5494, 0.03562, 0.5485, 0.04034, 0.5186, 0.6571, 0.5186, 0.6408, 0.5406, 0.6408, 0.5428, 0.6571, 0.5428, 0.6571, 0.5406, 0.6408, 0.546, 0.6414, 0.5483, 0.6577, 0.5483, 0.6577, 0.546, 0.6414, 0.5672, 0.6355, 0.5715, 0.6512, 0.5715, 0.6512, 0.5672, 0.6355, 0.6009, 0.6261, 0.6111, 0.6402, 0.6111, 0.6402, 0.6009, 0.6261, 0.6045, 0.622, 0.6147, 0.6361, 0.4776, 0.6571, 0.4836, 0.6408, 0.5186, 0.6408, 0.5186, 0.6571, 0.8575, 0.5379, 0.8574, 0.5333, 0.8846, 0.531, 0.8801, 0.5358, 0.8801, 0.5358, 0.8846, 0.531, 0.8847, 0.5458, 0.8801, 0.5412, 0.8801, 0.5412, 0.8847, 0.5458, 0.8576, 0.5457, 0.8576, 0.5412, 0.8576, 0.5412, 0.8576, 0.5457, 0.8173, 0.5457, 0.8218, 0.5411, 0.8218, 0.5411, 0.8173, 0.5457, 0.817, 0.5308, 0.8217, 0.5356, 0.8217, 0.5356, 0.817, 0.5308, 0.8574, 0.5333, 0.8575, 0.5379, 0.8574, 0.5333, 0.8543, 0.4853, 0.869, 0.4846, 0.8846, 0.531, 0.8846, 0.531, 0.869, 0.4846, 0.8731, 0.4798, 0.8994, 0.5303, 0.8841, 0.427, 0.8731, 0.4798, 0.8546, 0.4778, 0.8568, 0.4276, 0.8568, 0.4276, 0.8546, 0.4778, 0.8273, 0.48, 0.8161, 0.4282, 0.8022, 0.5306, 0.8273, 0.48, 0.831, 0.4844, 0.817, 0.5308, 0.817, 0.5308, 0.831, 0.4844, 0.8543, 0.4853, 0.8574, 0.5333, 0.6804, 0.8597, 0.6746, 0.8455, 0.6885, 0.8375, 0.6954, 0.8521, 0.6822, 0.6873, 0.6798, 0.6978, 0.6171, 0.6883, 0.6171, 0.6754, 0.7172, 0.7123, 0.7108, 0.7252, 0.6798, 0.6978, 0.6822, 0.6873, 0.6472, 0.8784, 0.6171, 0.8827, 0.6171, 0.871, 0.6451, 0.8676, 0.339, 0.3816, 0.3464, 0.3817, 0.3456, 0.4189, 0.3383, 0.4221, 0.3383, 0.4221, 0.3456, 0.4189, 0.3636, 0.4203, 0.3705, 0.424, 0.3705, 0.424, 0.3636, 0.4203, 0.3654, 0.3835, 0.3728, 0.3842, 0.3728, 0.3842, 0.3654, 0.3835, 0.3668, 0.3469, 0.3747, 0.3437, 0.3747, 0.3437, 0.3668, 0.3469, 0.3479, 0.3449, 0.3406, 0.3404, 0.3406, 0.3404, 0.3479, 0.3449, 0.3464, 0.3817, 0.339, 0.3816, 0.9445, 0.7878, 0.9427, 0.7513, 0.9566, 0.7513, 0.9818, 0.7892, 0.9818, 0.7892, 0.9566, 0.7513, 0.9625, 0.7469, 0.9962, 0.7784, 0.9806, 0.7044, 0.9567, 0.7439, 0.9428, 0.7439, 0.9434, 0.7061, 0.9434, 0.7061, 0.9428, 0.7439, 0.9222, 0.7439, 0.9067, 0.7054, 0.8903, 0.7824, 0.915, 0.749, 0.9222, 0.7516, 0.9078, 0.7887, 0.9078, 0.7887, 0.9222, 0.7516, 0.9427, 0.7513, 0.9445, 0.7878, 0.5253, 0.3127, 0.5242, 0.3163, 0.5039, 0.3165, 0.5023, 0.3126, 0.6948, 0.8672, 0.6558, 0.8884, 0.6472, 0.8784, 0.6804, 0.8597, 0.6804, 0.8597, 0.6472, 0.8784, 0.6451, 0.8676, 0.6746, 0.8455, 0.3199, 0.01709, 0.3117, 0.1022, 0.2977, 0.1, 0.305, 0.01574, 0.3095, 0.1709, 0.2872, 0.1851, 0.2977, 0.1, 0.3117, 0.1022, 0.3095, 0.1709, 0.3381, 0.1699, 0.3559, 0.1871, 0.2872, 0.1851, 0.3381, 0.1699, 0.3463, 0.1018, 0.3565, 0.1018, 0.3559, 0.1871, 0.3463, 0.1018, 0.3452, 0.01628, 0.3565, 0.01628, 0.3565, 0.1018, 0.7358, 0.7025, 0.7249, 0.7144, 0.7172, 0.7123, 0.7238, 0.6997, 0.7249, 0.7144, 0.7169, 0.73, 0.7108, 0.7252, 0.7172, 0.7123, 0.8265, 0.3753, 0.8109, 0.3765, 0.8119, 0.3546, 0.8273, 0.3565, 0.8109, 0.3765, 0.7984, 0.3765, 0.7993, 0.3538, 0.8119, 0.3546, 0.8299, 0.4122, 0.8278, 0.3927, 0.9145, 0.3871, 0.916, 0.4054, 0.916, 0.4054, 0.9145, 0.3871, 0.9493, 0.3764, 0.9855, 0.3867, 0.9855, 0.3867, 0.9493, 0.3764, 0.9494, 0.3585, 0.986, 0.3516, 0.986, 0.3516, 0.9494, 0.3585, 0.9157, 0.3484, 0.918, 0.33, 0.918, 0.33, 0.9157, 0.3484, 0.8293, 0.3391, 0.8323, 0.3198, 0.8323, 0.3198, 0.8293, 0.3391, 0.8136, 0.343, 0.8181, 0.3178, 0.8181, 0.3178, 0.8136, 0.343, 0.8003, 0.3414, 0.8036, 0.3158, 0.8007, 0.4146, 0.7986, 0.3889, 0.8119, 0.388, 0.8149, 0.4136, 0.8149, 0.4136, 0.8119, 0.388, 0.8278, 0.3927, 0.8299, 0.4122, 0.305, 0.01574, 0.2891, 0.02043, 0.2735, 0.01372, 0.2723, 0.004983, 0.2723, 0.004983, 0.2735, 0.01372, 0.2826, 0.1243, 0.273, 0.127, 0.2733, 0.09087, 0.2872, 0.1851, 0.2883, 0.1288, 0.2891, 0.02043, 0.305, 0.01574, 0.2977, 0.1, 0.5989, 0.2065, 0.5436, 0.2609, 0.5032, 0.2601, 0.4904, 0.2068, 0.4904, 0.2068, 0.5032, 0.2601, 0.4941, 0.2654, 0.4741, 0.2144, 0.4896, 0.4237, 0.5019, 0.3702, 0.5428, 0.3691, 0.5991, 0.4224, 0.5436, 0.2609, 0.5427, 0.2633, 0.5034, 0.2624, 0.5032, 0.2601, 0.5032, 0.2601, 0.5034, 0.2624, 0.4966, 0.2653, 0.4941, 0.2654, 0.5019, 0.3702, 0.5032, 0.3681, 0.5416, 0.3674, 0.5428, 0.3691, 0.5488, 0.2675, 0.5472, 0.2663, 0.5427, 0.2633, 0.5436, 0.2609, 0.5427, 0.2633, 0.5417, 0.27, 0.5036, 0.2693, 0.5034, 0.2624, 0.5034, 0.2624, 0.5036, 0.2693, 0.4972, 0.2718, 0.4966, 0.2653, 0.5032, 0.3681, 0.5023, 0.3613, 0.5419, 0.3607, 0.5416, 0.3674, 0.5472, 0.2663, 0.5457, 0.2723, 0.5417, 0.27, 0.5427, 0.2633, 0.5417, 0.27, 0.5431, 0.2719, 0.5021, 0.2713, 0.5036, 0.2693, 0.4951, 0.357, 0.4941, 0.3545, 0.5023, 0.3606, 0.5023, 0.3613, 0.5023, 0.3613, 0.5023, 0.3606, 0.542, 0.3601, 0.5419, 0.3607, 0.5419, 0.3607, 0.542, 0.3601, 0.5468, 0.3534, 0.5464, 0.3562, 0.5431, 0.2719, 0.5253, 0.3127, 0.5023, 0.3126, 0.5021, 0.2713, 0.4941, 0.3545, 0.5023, 0.3126, 0.5039, 0.3165, 0.5023, 0.3606, 0.5023, 0.3606, 0.5039, 0.3165, 0.5242, 0.3163, 0.542, 0.3601, 0.542, 0.3601, 0.5242, 0.3163, 0.5253, 0.3127, 0.5468, 0.3534, 0.2883, 0.1288, 0.2872, 0.1851, 0.273, 0.127, 0.2826, 0.1243, 0.5488, 0.2675, 0.5436, 0.2609, 0.5989, 0.2065, 0.6044, 0.2143, 0.8279, 0.3852, 0.9141, 0.3822, 0.9145, 0.3871, 0.8278, 0.3927, 0.9141, 0.3822, 0.9429, 0.3733, 0.9493, 0.3764, 0.9145, 0.3871, 0.9429, 0.3733, 0.943, 0.361, 0.9494, 0.3585, 0.9493, 0.3764, 0.943, 0.361, 0.915, 0.3535, 0.9157, 0.3484, 0.9494, 0.3585, 0.915, 0.3535, 0.829, 0.3466, 0.8293, 0.3391, 0.9157, 0.3484, 0.829, 0.3466, 0.8133, 0.3481, 0.8136, 0.343, 0.8293, 0.3391, 0.8133, 0.3481, 0.7992, 0.3469, 0.8003, 0.3414, 0.8136, 0.343, 0.7978, 0.3833, 0.812, 0.3829, 0.8119, 0.388, 0.7986, 0.3889, 0.812, 0.3829, 0.8279, 0.3852, 0.8278, 0.3927, 0.8119, 0.388, 0.8279, 0.3852, 0.8265, 0.3753, 0.913, 0.3753, 0.9141, 0.3822, 0.9141, 0.3822, 0.913, 0.3753, 0.9368, 0.3686, 0.9429, 0.3733, 0.9429, 0.3733, 0.9368, 0.3686, 0.9369, 0.3657, 0.943, 0.361, 0.943, 0.361, 0.9369, 0.3657, 0.9139, 0.3605, 0.915, 0.3535, 0.915, 0.3535, 0.9139, 0.3605, 0.8273, 0.3565, 0.829, 0.3466, 0.829, 0.3466, 0.8273, 0.3565, 0.8119, 0.3546, 0.8133, 0.3481, 0.8133, 0.3481, 0.8119, 0.3546, 0.7993, 0.3538, 0.7992, 0.3469, 0.7978, 0.3833, 0.7984, 0.3765, 0.8109, 0.3765, 0.812, 0.3829, 0.812, 0.3829, 0.8109, 0.3765, 0.8265, 0.3753, 0.8279, 0.3852, 0.5828, 0.08754, 0.5473, 0.08309, 0.5485, 0.04034, 0.5764, 0.04418, 0.5512, 0.1488, 0.5934, 0.1445, 0.6032, 0.1742, 0.5574, 0.1777, 0.5972, 0.08725, 0.5828, 0.08754, 0.5764, 0.04418, 0.5888, 0.04405, 0.5934, 0.1445, 0.6094, 0.1429, 0.6142, 0.1733, 0.6032, 0.1742, 0.629, 0.07242, 0.5972, 0.08725, 0.5888, 0.04405, 0.6142, 0.03191, 0.6094, 0.1429, 0.6483, 0.1267, 0.6561, 0.1553, 0.6142, 0.1733, 0.6847, 0.04561, 0.629, 0.07242, 0.6142, 0.03191, 0.6555, 0.01282, 0.6483, 0.1267, 0.7096, 0.102, 0.7252, 0.1271, 0.6561, 0.1553, 0.6939, 0.03368, 0.6847, 0.04561, 0.6555, 0.01282, 0.6629, 0.001124, 0.7096, 0.102, 0.7222, 0.09328, 0.7369, 0.1212, 0.7252, 0.1271, 0.5473, 0.08309, 0.4854, 0.07637, 0.5023, 0.03491, 0.5485, 0.04034, 0.485, 0.1543, 0.5512, 0.1488, 0.5574, 0.1777, 0.4814, 0.1843, 0.5828, 0.08754, 0.5703, 0.09892, 0.5473, 0.08309, 0.5703, 0.09892, 0.5828, 0.08754, 0.5934, 0.1445, 0.5728, 0.1301, 0.5728, 0.1301, 0.5934, 0.1445, 0.5512, 0.1488, 0.629, 0.07242, 0.6466, 0.07281, 0.6612, 0.1132, 0.6483, 0.1267, 0.6483, 0.1267, 0.6612, 0.1132, 0.7061, 0.09357, 0.7096, 0.102, 0.9037, 0.5998, 0.9066, 0.5991, 0.9034, 0.6163, 0.9027, 0.6103, 0.485, 0.1543, 0.4823, 0.1388, 0.5451, 0.1371, 0.5512, 0.1488, 0.5512, 0.1488, 0.5451, 0.1371, 0.561, 0.1244, 0.5728, 0.1301, 0.5728, 0.1301, 0.561, 0.1244, 0.5593, 0.104, 0.5703, 0.09892, 0.5703, 0.09892, 0.5593, 0.104, 0.5419, 0.09475, 0.5473, 0.08309, 0.5473, 0.08309, 0.5419, 0.09475, 0.4826, 0.09175, 0.4854, 0.07637, 0.936, 0.6147, 0.9352, 0.6218, 0.9335, 0.6048, 0.9345, 0.6075, 0.6847, 0.04561, 0.689, 0.05437, 0.6466, 0.07281, 0.629, 0.07242, 0.9562, 0.5741, 0.9495, 0.5843, 0.911, 0.5688, 0.9155, 0.5571, 0.9155, 0.5571, 0.911, 0.5688, 0.9025, 0.567, 0.9064, 0.5544, 0.9687, 0.6882, 0.9566, 0.6837, 0.9618, 0.6704, 0.974, 0.6743, 0.974, 0.6743, 0.9618, 0.6704, 0.9662, 0.6574, 0.9784, 0.6591, 0.9784, 0.6591, 0.9662, 0.6574, 0.9663, 0.6139, 0.9786, 0.6119, 0.9786, 0.6119, 0.9663, 0.6139, 0.9625, 0.6017, 0.9739, 0.5963, 0.9739, 0.5963, 0.9625, 0.6017, 0.9556, 0.5901, 0.9651, 0.5821, 0.9651, 0.5821, 0.9556, 0.5901, 0.9495, 0.5843, 0.9562, 0.5741, 0.9495, 0.5843, 0.9479, 0.5863, 0.9102, 0.5713, 0.911, 0.5688, 0.911, 0.5688, 0.9102, 0.5713, 0.9035, 0.5707, 0.9025, 0.567, 0.9566, 0.6837, 0.9542, 0.6812, 0.9604, 0.6672, 0.9618, 0.6704, 0.9618, 0.6704, 0.9604, 0.6672, 0.9638, 0.6574, 0.9662, 0.6574, 0.9662, 0.6574, 0.9638, 0.6574, 0.9638, 0.6139, 0.9663, 0.6139, 0.9663, 0.6139, 0.9638, 0.6139, 0.9596, 0.6025, 0.9625, 0.6017, 0.9625, 0.6017, 0.9596, 0.6025, 0.9535, 0.5918, 0.9556, 0.5901, 0.9556, 0.5901, 0.9535, 0.5918, 0.9479, 0.5863, 0.9495, 0.5843, 0.9479, 0.5863, 0.9378, 0.5991, 0.9092, 0.5891, 0.9102, 0.5713, 0.9102, 0.5713, 0.9092, 0.5891, 0.9044, 0.5889, 0.9035, 0.5707, 0.9542, 0.6812, 0.9412, 0.669, 0.9454, 0.6593, 0.9604, 0.6672, 0.9604, 0.6672, 0.9454, 0.6593, 0.9475, 0.6526, 0.9638, 0.6574, 0.9638, 0.6574, 0.9475, 0.6526, 0.9474, 0.6196, 0.9638, 0.6139, 0.9638, 0.6139, 0.9474, 0.6196, 0.9448, 0.6111, 0.9596, 0.6025, 0.9596, 0.6025, 0.9448, 0.6111, 0.9413, 0.603, 0.9535, 0.5918, 0.9535, 0.5918, 0.9413, 0.603, 0.9378, 0.5991, 0.9479, 0.5863, 0.3008, 0.279, 0.3237, 0.2789, 0.3426, 0.292, 0.2809, 0.2912, 0.6257, 0.4811, 0.6719, 0.481, 0.6709, 0.4941, 0.6252, 0.4941, 0.3063, 0.1979, 0.3013, 0.2388, 0.2815, 0.238, 0.2872, 0.1851, 0.3237, 0.2789, 0.3283, 0.2377, 0.3497, 0.2397, 0.3426, 0.292, 0.2815, 0.238, 0.2442, 0.2378, 0.2441, 0.1844, 0.2872, 0.1851, 0.3838, 0.2447, 0.3497, 0.2397, 0.3559, 0.1871, 0.3892, 0.1928, 0.6709, 0.4941, 0.6719, 0.481, 0.6948, 0.4818, 0.6937, 0.4942, 0.2815, 0.238, 0.3013, 0.2388, 0.3008, 0.279, 0.2809, 0.2912, 0.3497, 0.2397, 0.3283, 0.2377, 0.3316, 0.1971, 0.3559, 0.1871, 0.7135, 0.5011, 0.6937, 0.4942, 0.6948, 0.4818, 0.7152, 0.476, 0.7152, 0.476, 0.6948, 0.4818, 0.6719, 0.481, 0.6717, 0.4708, 0.6717, 0.4708, 0.6719, 0.481, 0.6257, 0.4811, 0.6244, 0.4736, 0.6244, 0.4736, 0.6257, 0.4811, 0.6252, 0.4941, 0.6235, 0.5014, 0.6235, 0.5014, 0.6252, 0.4941, 0.6709, 0.4941, 0.6704, 0.5043, 0.6704, 0.5043, 0.6709, 0.4941, 0.6937, 0.4942, 0.7135, 0.5011, 0.2273, 0.3603, 0.2467, 0.3539, 0.247, 0.4215, 0.2318, 0.4204, 0.4057, 0.109, 0.4642, 0.1214, 0.4465, 0.2047, 0.3892, 0.1928, 0.4234, 0.02541, 0.4819, 0.03779, 0.4642, 0.1214, 0.4057, 0.109, 0.2872, 0.1851, 0.2441, 0.1844, 0.2449, 0.1261, 0.273, 0.127, 0.3892, 0.1928, 0.4465, 0.2047, 0.4357, 0.2546, 0.3838, 0.2447, 0.4826, 0.09175, 0.4873, 0.09777, 0.4871, 0.1312, 0.4823, 0.1388, 0.4823, 0.1388, 0.4871, 0.1312, 0.5432, 0.1315, 0.5451, 0.1371, 0.5451, 0.1371, 0.5432, 0.1315, 0.5558, 0.1225, 0.561, 0.1244, 0.561, 0.1244, 0.5558, 0.1225, 0.5552, 0.1066, 0.5593, 0.104, 0.5593, 0.104, 0.5552, 0.1066, 0.5402, 0.09847, 0.5419, 0.09475, 0.5419, 0.09475, 0.5402, 0.09847, 0.4873, 0.09777, 0.4826, 0.09175, 0.4873, 0.09777, 0.4887, 0.09978, 0.4887, 0.1296, 0.4871, 0.1312, 0.4871, 0.1312, 0.4887, 0.1296, 0.5421, 0.1295, 0.5432, 0.1315, 0.5432, 0.1315, 0.5421, 0.1295, 0.5528, 0.1215, 0.5558, 0.1225, 0.5558, 0.1225, 0.5528, 0.1215, 0.5527, 0.1077, 0.5552, 0.1066, 0.5552, 0.1066, 0.5527, 0.1077, 0.5394, 0.09978, 0.5402, 0.09847, 0.5402, 0.09847, 0.5394, 0.09978, 0.4887, 0.09978, 0.4873, 0.09777, 0.9378, 0.5991, 0.9372, 0.5996, 0.9086, 0.5911, 0.9092, 0.5891, 0.9092, 0.5891, 0.9086, 0.5911, 0.905, 0.5908, 0.9044, 0.5889, 0.9412, 0.669, 0.9403, 0.6678, 0.9438, 0.6585, 0.9454, 0.6593, 0.9454, 0.6593, 0.9438, 0.6585, 0.9454, 0.6522, 0.9475, 0.6526, 0.9475, 0.6526, 0.9454, 0.6522, 0.9447, 0.6204, 0.9474, 0.6196, 0.9474, 0.6196, 0.9447, 0.6204, 0.9434, 0.6122, 0.9448, 0.6111, 0.9448, 0.6111, 0.9434, 0.6122, 0.9405, 0.6038, 0.9413, 0.603, 0.9413, 0.603, 0.9405, 0.6038, 0.9372, 0.5996, 0.9378, 0.5991, 0.9372, 0.5996, 0.9335, 0.6048, 0.9066, 0.5991, 0.9086, 0.5911, 0.9086, 0.5911, 0.9066, 0.5991, 0.9037, 0.5998, 0.905, 0.5908, 0.9403, 0.6678, 0.9329, 0.6652, 0.9361, 0.6563, 0.9438, 0.6585, 0.9438, 0.6585, 0.9361, 0.6563, 0.9373, 0.6515, 0.9454, 0.6522, 0.9454, 0.6522, 0.9373, 0.6515, 0.9352, 0.6218, 0.9447, 0.6204, 0.9447, 0.6204, 0.9352, 0.6218, 0.936, 0.6147, 0.9434, 0.6122, 0.9434, 0.6122, 0.936, 0.6147, 0.9345, 0.6075, 0.9405, 0.6038, 0.9405, 0.6038, 0.9345, 0.6075, 0.9335, 0.6048, 0.9372, 0.5996, 0.247, 0.4215, 0.2472, 0.4628, 0.2321, 0.4623, 0.2318, 0.4204, 0.2472, 0.4628, 0.2474, 0.5023, 0.2315, 0.5024, 0.2321, 0.4623, 0.342, 0.544, 0.3016, 0.5061, 0.3117, 0.4869, 0.3452, 0.5127, 0.4194, 0.3897, 0.4141, 0.4323, 0.3705, 0.424, 0.3728, 0.3842, 0.4264, 0.3036, 0.4219, 0.3488, 0.3747, 0.3437, 0.379, 0.2966, 0.3016, 0.5061, 0.2995, 0.5026, 0.3077, 0.4849, 0.3117, 0.4869, 0.2474, 0.5023, 0.2476, 0.5358, 0.2331, 0.5316, 0.2315, 0.5024, 0.2448, 0.2916, 0.2442, 0.2378, 0.2815, 0.238, 0.2809, 0.2912, 0.2449, 0.1261, 0.2457, 0.09009, 0.2733, 0.09087, 0.273, 0.127, 0.2457, 0.09009, 0.2478, 0.004547, 0.2723, 0.004983, 0.2733, 0.09087, 0.6171, 0.8976, 0.6171, 0.8827, 0.6472, 0.8784, 0.6558, 0.8884, 0.6171, 0.6754, 0.6171, 0.6613, 0.6877, 0.6767, 0.6822, 0.6873, 0.7108, 0.7252, 0.7169, 0.73, 0.7119, 0.7377, 0.7067, 0.73, 0.6798, 0.6978, 0.7108, 0.7252, 0.7067, 0.73, 0.6797, 0.7019, 0.6451, 0.8676, 0.6171, 0.871, 0.6171, 0.8671, 0.6445, 0.8635, 0.6746, 0.8455, 0.6451, 0.8676, 0.6445, 0.8635, 0.6713, 0.8397, 0.6885, 0.8375, 0.6746, 0.8455, 0.6713, 0.8397, 0.6866, 0.8286, 0.8036, 0.3158, 0.8003, 0.3414, 0.795, 0.3409, 0.7981, 0.3135, 0.7986, 0.3889, 0.8007, 0.4146, 0.7951, 0.4167, 0.7933, 0.389, 0.8003, 0.3414, 0.7992, 0.3469, 0.7933, 0.3471, 0.795, 0.3409, 0.7978, 0.3833, 0.7986, 0.3889, 0.7933, 0.389, 0.792, 0.3828, 0.7993, 0.3538, 0.7984, 0.3765, 0.7936, 0.3756, 0.7944, 0.3545, 0.7992, 0.3469, 0.7993, 0.3538, 0.7944, 0.3545, 0.7933, 0.3471, 0.7984, 0.3765, 0.7978, 0.3833, 0.792, 0.3828, 0.7936, 0.3756, 0.6171, 0.6883, 0.6798, 0.6978, 0.6797, 0.7019, 0.6171, 0.693, 0.7119, 0.7377, 0.7067, 0.744, 0.703, 0.7331, 0.7067, 0.73, 0.7067, 0.73, 0.703, 0.7331, 0.6793, 0.705, 0.6797, 0.7019, 0.6797, 0.7019, 0.6793, 0.705, 0.6171, 0.6956, 0.6171, 0.693, 0.6171, 0.8671, 0.6171, 0.865, 0.6439, 0.8605, 0.6445, 0.8635, 0.6445, 0.8635, 0.6439, 0.8605, 0.6686, 0.8361, 0.6713, 0.8397, 0.6713, 0.8397, 0.6686, 0.8361, 0.6844, 0.8203, 0.6866, 0.8286, 0.7951, 0.4167, 0.7913, 0.419, 0.7895, 0.3893, 0.7933, 0.389, 0.7933, 0.389, 0.7895, 0.3893, 0.7881, 0.3824, 0.792, 0.3828, 0.792, 0.3828, 0.7881, 0.3824, 0.7898, 0.3748, 0.7936, 0.3756, 0.7936, 0.3756, 0.7898, 0.3748, 0.7905, 0.355, 0.7944, 0.3545, 0.7944, 0.3545, 0.7905, 0.355, 0.7894, 0.3472, 0.7933, 0.3471, 0.7933, 0.3471, 0.7894, 0.3472, 0.7912, 0.3404, 0.795, 0.3409, 0.795, 0.3409, 0.7912, 0.3404, 0.7944, 0.3112, 0.7981, 0.3135, 0.7067, 0.744, 0.6963, 0.7531, 0.6948, 0.7413, 0.703, 0.7331, 0.703, 0.7331, 0.6948, 0.7413, 0.6747, 0.7137, 0.6793, 0.705, 0.6793, 0.705, 0.6747, 0.7137, 0.6171, 0.7049, 0.6171, 0.6956, 0.6439, 0.8605, 0.6171, 0.865, 0.6171, 0.8563, 0.6415, 0.8516, 0.6439, 0.8605, 0.6415, 0.8516, 0.6627, 0.8275, 0.6686, 0.8361, 0.6686, 0.8361, 0.6627, 0.8275, 0.6766, 0.8099, 0.6844, 0.8203, 0.6844, 0.8203, 0.6766, 0.8099, 0.7036, 0.8012, 0.7125, 0.808, 0.7125, 0.808, 0.7036, 0.8012, 0.7078, 0.7981, 0.7178, 0.804, 0.7178, 0.804, 0.7078, 0.7981, 0.7125, 0.7959, 0.7232, 0.7998, 0.7232, 0.7998, 0.7125, 0.7959, 0.7192, 0.7816, 0.7308, 0.7824, 0.7308, 0.7824, 0.7192, 0.7816, 0.7174, 0.7768, 0.729, 0.7749, 0.729, 0.7749, 0.7174, 0.7768, 0.7164, 0.7718, 0.7271, 0.7678, 0.7271, 0.7678, 0.7164, 0.7718, 0.6963, 0.7531, 0.7067, 0.744, 0.6171, 0.8353, 0.6171, 0.8143, 0.6426, 0.8093, 0.6331, 0.8307, 0.6426, 0.8093, 0.6171, 0.8143, 0.6171, 0.8012, 0.6497, 0.7957, 0.6692, 0.7551, 0.6171, 0.7558, 0.6171, 0.7514, 0.6712, 0.7511, 0.6712, 0.7511, 0.6171, 0.7514, 0.6171, 0.7233, 0.6609, 0.7303, 0.6171, 0.7558, 0.6692, 0.7551, 0.6497, 0.7957, 0.6171, 0.8012, 0.632, 0.3157, 0.6319, 0.3052, 0.634, 0.3068, 0.6341, 0.3142, 0.6194, 0.3238, 0.6194, 0.2972, 0.63, 0.3023, 0.6319, 0.3052, 0.632, 0.3157, 0.6302, 0.3186, 0.6766, 0.8099, 0.6823, 0.8036, 0.7017, 0.7978, 0.7036, 0.8012, 0.7036, 0.8012, 0.7017, 0.7978, 0.7056, 0.7945, 0.7078, 0.7981, 0.7078, 0.7981, 0.7056, 0.7945, 0.7095, 0.7928, 0.7125, 0.7959, 0.7125, 0.7959, 0.7095, 0.7928, 0.715, 0.7816, 0.7192, 0.7816, 0.7192, 0.7816, 0.715, 0.7816, 0.7134, 0.778, 0.7174, 0.7768, 0.7174, 0.7768, 0.7134, 0.778, 0.713, 0.7737, 0.7164, 0.7718, 0.7164, 0.7718, 0.713, 0.7737, 0.6975, 0.7614, 0.6963, 0.7531, 0.6963, 0.7531, 0.6975, 0.7614, 0.6823, 0.8036, 0.6766, 0.8099, 0.6693, 0.3402, 0.6655, 0.3294, 0.6787, 0.3203, 0.6856, 0.3279, 0.6856, 0.3279, 0.6787, 0.3203, 0.6804, 0.3176, 0.6894, 0.3229, 0.6894, 0.3229, 0.6804, 0.3176, 0.682, 0.3157, 0.6918, 0.3177, 0.6918, 0.3177, 0.682, 0.3157, 0.6817, 0.3068, 0.6913, 0.3042, 0.6913, 0.3042, 0.6817, 0.3068, 0.68, 0.3049, 0.6886, 0.299, 0.6886, 0.299, 0.68, 0.3049, 0.6781, 0.3023, 0.6845, 0.2943, 0.6845, 0.2943, 0.6781, 0.3023, 0.6646, 0.2939, 0.6678, 0.2829, 0.6539, 0.2912, 0.6646, 0.2939, 0.6655, 0.3294, 0.655, 0.3327, 0.6963, 0.7531, 0.685, 0.7551, 0.6855, 0.7466, 0.6948, 0.7413, 0.6948, 0.7413, 0.6855, 0.7466, 0.6696, 0.7215, 0.6747, 0.7137, 0.6747, 0.7137, 0.6696, 0.7215, 0.6171, 0.7141, 0.6171, 0.7049, 0.6171, 0.8563, 0.6171, 0.8473, 0.6382, 0.8429, 0.6415, 0.8516, 0.6415, 0.8516, 0.6382, 0.8429, 0.655, 0.8197, 0.6627, 0.8275, 0.6627, 0.8275, 0.655, 0.8197, 0.6656, 0.804, 0.6766, 0.8099, 0.6766, 0.8099, 0.6656, 0.804, 0.685, 0.7551, 0.6963, 0.7531, 0.685, 0.7551, 0.684, 0.755, 0.6848, 0.7465, 0.6855, 0.7466, 0.6855, 0.7466, 0.6848, 0.7465, 0.6699, 0.721, 0.6696, 0.7215, 0.6696, 0.7215, 0.6699, 0.721, 0.6171, 0.7128, 0.6171, 0.7141, 0.6171, 0.8473, 0.6171, 0.8483, 0.6386, 0.843, 0.6382, 0.8429, 0.6382, 0.8429, 0.6386, 0.843, 0.6536, 0.8193, 0.655, 0.8197, 0.655, 0.8197, 0.6536, 0.8193, 0.6631, 0.8034, 0.6656, 0.804, 0.6656, 0.804, 0.6631, 0.8034, 0.684, 0.755, 0.685, 0.7551, 0.6655, 0.3294, 0.6666, 0.3267, 0.6775, 0.3194, 0.6787, 0.3203, 0.6787, 0.3203, 0.6775, 0.3194, 0.679, 0.3166, 0.6804, 0.3176, 0.6804, 0.3176, 0.679, 0.3166, 0.6806, 0.3152, 0.682, 0.3157, 0.682, 0.3157, 0.6806, 0.3152, 0.6804, 0.3074, 0.6817, 0.3068, 0.6817, 0.3068, 0.6804, 0.3074, 0.6786, 0.3059, 0.68, 0.3049, 0.68, 0.3049, 0.6786, 0.3059, 0.6769, 0.3032, 0.6781, 0.3023, 0.6781, 0.3023, 0.6769, 0.3032, 0.6659, 0.2965, 0.6646, 0.2939, 0.6646, 0.2939, 0.6659, 0.2965, 0.6666, 0.3267, 0.6655, 0.3294, 0.684, 0.755, 0.6692, 0.7551, 0.6712, 0.7511, 0.6848, 0.7465, 0.6848, 0.7465, 0.6712, 0.7511, 0.6609, 0.7303, 0.6699, 0.721, 0.6699, 0.721, 0.6609, 0.7303, 0.6171, 0.7233, 0.6171, 0.7128, 0.6171, 0.8483, 0.6171, 0.8353, 0.6331, 0.8307, 0.6386, 0.843, 0.6386, 0.843, 0.6331, 0.8307, 0.6426, 0.8093, 0.6536, 0.8193, 0.6536, 0.8193, 0.6426, 0.8093, 0.6497, 0.7957, 0.6631, 0.8034, 0.6631, 0.8034, 0.6497, 0.7957, 0.6692, 0.7551, 0.684, 0.755, 0.6733, 0.5171, 0.6705, 0.5297, 0.6585, 0.5289, 0.6598, 0.5162, 0.6598, 0.5162, 0.6585, 0.5289, 0.6551, 0.5288, 0.6559, 0.5161, 0.6559, 0.5161, 0.6551, 0.5288, 0.6526, 0.5287, 0.6531, 0.516, 0.6531, 0.516, 0.6526, 0.5287, 0.6452, 0.5287, 0.6448, 0.516, 0.6448, 0.516, 0.6452, 0.5287, 0.6425, 0.5288, 0.6417, 0.5161, 0.6417, 0.5161, 0.6425, 0.5288, 0.6391, 0.5289, 0.6379, 0.5162, 0.6379, 0.5162, 0.6391, 0.5289, 0.6273, 0.5297, 0.6246, 0.5171, 0.7014, 0.5272, 0.6955, 0.5387, 0.6705, 0.5297, 0.6733, 0.5171])
me_untitled.materials.append(mat_material__159)
me_untitled.use_remesh_preserve_volume = False
me_untitled.use_remesh_preserve_attributes = False
me_untitled.use_mirror_vertex_groups = False
me_untitled.update()

# ---- objects
ob_box001 = bpy.data.objects.new('Box001', me_untitled)

# ---- transforms, parenting, visibility, modifiers, constraints
ob_box001.location = (0.0, -1.483, 0.2049)
ob_box001.scale = (0.02929, 0.0254, 0.0254)
ob_box001.color = (0.8, 0.8, 0.8, 1.0)
ob_box001.lineart.crease_threshold = 0.0

# ---- collection membership
col_collection_1.objects.link(ob_box001)

# ---- scene / render settings (as saved in the file)
scene.frame_start = 1; scene.frame_end = 250; scene.frame_set(0)
scene.render.engine = 'BLENDER_EEVEE_NEXT'
scene.render.resolution_percentage = 50
scene.render.fps = 30
scene.render.dither_intensity = 0.0
scene.cycles.use_denoising = False
scene.cycles.samples = 10
scene.cycles.sampling_pattern = 'TABULATED_SOBOL'
scene.cycles.light_sampling_threshold = 0.0
scene.cycles.use_adaptive_sampling = False
scene.cycles.use_light_tree = False
scene.cycles.blur_glossy = 0.0
scene.cycles.pixel_filter_type = 'GAUSSIAN'
scene.cycles.sample_clamp_indirect = 0.0
scene.view_settings.view_transform = 'Standard'
bpy.context.view_layer.update()

# ---- added for rendering (the .blend has no active camera and no usable light): camera, sun
cam_auto = bpy.data.cameras.new('AutoCamera')
cam_auto.lens = 50.0
cam_auto.sensor_width = 36.0
cam_auto.clip_end = 1000.0
ob_auto_camera = bpy.data.objects.new('AutoCamera', cam_auto)
scene.collection.objects.link(ob_auto_camera)
ob_auto_camera.location = (5.58436, -7.64767, 4.77674)
ob_auto_camera.rotation_euler = (1.09748, -7.21219e-08, 0.694738)
scene.camera = ob_auto_camera
light_auto_sun = bpy.data.lights.new('AutoSun', 'SUN')
light_auto_sun.energy = 3.0
light_auto_sun.angle = 0.0523599
ob_auto_sun = bpy.data.objects.new('AutoSun', light_auto_sun)
scene.collection.objects.link(ob_auto_sun)
ob_auto_sun.rotation_euler = (0.872665, 0.174533, 0.523599)
bpy.context.view_layer.update()
